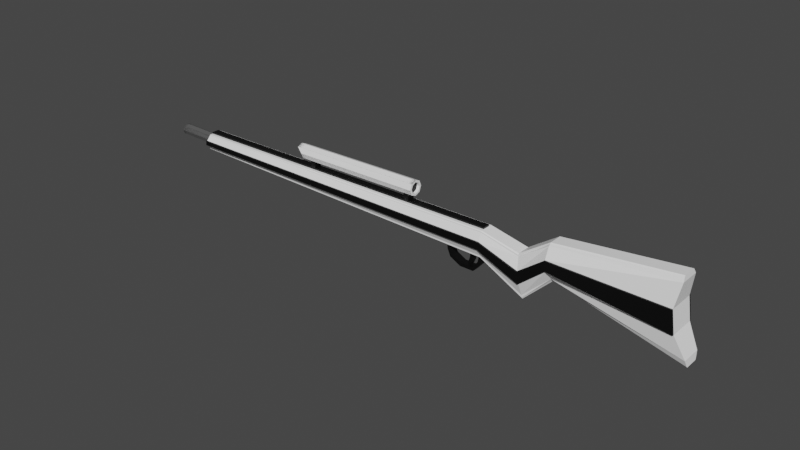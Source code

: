 # Source: sniperSciFi.blend  (saved by Blender 2.90.8; exported with 4.5.12 LTS)
import bpy
from mathutils import Matrix  # noqa: F401  (used for matrix-valued properties, if any)

bpy.ops.wm.read_factory_settings(use_empty=True)
scene = bpy.context.scene
scene.name = 'Scene'

# ---- collections
col_collection = bpy.data.collections.new('Collection'); scene.collection.children.link(col_collection)

# ---- materials (node trees are filled in below, after node groups)
mat_material = bpy.data.materials.new('Material')
mat_material.alpha_threshold = 0.0
mat_material.use_transparent_shadow = False
mat_material.line_color = (0.0, 0.0, 0.0, 1.0)
mat_material_001 = bpy.data.materials.new('Material.001')
mat_material_001.use_transparent_shadow = False
mat_material_002 = bpy.data.materials.new('Material.002')
mat_material_002.use_transparent_shadow = False

# ---- material node trees
mat_material.use_nodes = True; mat_material.node_tree.nodes.clear()
_N = mat_material.node_tree.nodes; _L = mat_material.node_tree.links
n0 = _N.new('ShaderNodeOutputMaterial'); n0.name = 'Material Output'; n0.location = (300, 300)
n1 = _N.new('ShaderNodeBsdfPrincipled'); n1.name = 'Principled BSDF'; n1.location = (10, 300)
n1.distribution = 'GGX'
n1.subsurface_method = 'BURLEY'
n1.inputs[0].default_value = (1.0, 1.0, 1.0, 1.0)
n1.inputs[2].default_value = 0.4
n1.inputs[3].default_value = 1.45
n1.inputs[27].default_value = (0.0, 0.0, 0.0, 1.0)
n1.inputs[28].default_value = 1.0
_L.new(n1.outputs[0], n0.inputs[0])
n0.is_active_output = True
mat_material_001.use_nodes = True; mat_material_001.node_tree.nodes.clear()
_N = mat_material_001.node_tree.nodes; _L = mat_material_001.node_tree.links
n0 = _N.new('ShaderNodeBsdfPrincipled'); n0.name = 'Principled BSDF'; n0.location = (10, 300)
n0.distribution = 'GGX'
n0.subsurface_method = 'BURLEY'
n0.inputs[0].default_value = (0.0, 0.0, 0.0, 1.0)
n0.inputs[3].default_value = 1.45
n0.inputs[27].default_value = (0.0, 0.0, 0.0, 1.0)
n0.inputs[28].default_value = 1.0
n1 = _N.new('ShaderNodeOutputMaterial'); n1.name = 'Material Output'; n1.location = (300, 300)
_L.new(n0.outputs[0], n1.inputs[0])
n1.is_active_output = True
mat_material_002.use_nodes = True; mat_material_002.node_tree.nodes.clear()
_N = mat_material_002.node_tree.nodes; _L = mat_material_002.node_tree.links
n0 = _N.new('ShaderNodeBsdfPrincipled'); n0.name = 'Principled BSDF'; n0.location = (10, 300)
n0.distribution = 'GGX'
n0.subsurface_method = 'BURLEY'
n0.inputs[0].default_value = (0.2266, 0.2266, 0.2266, 1.0)
n0.inputs[1].default_value = 0.605
n0.inputs[2].default_value = 0.2651
n0.inputs[3].default_value = 1.45
n0.inputs[27].default_value = (0.0, 0.0, 0.0, 1.0)
n0.inputs[28].default_value = 1.0
n1 = _N.new('ShaderNodeOutputMaterial'); n1.name = 'Material Output'; n1.location = (300, 300)
_L.new(n0.outputs[0], n1.inputs[0])
n1.is_active_output = True

# ---- world
world_world = bpy.data.worlds.new('World'); scene.world = world_world
world_world.use_nodes = True; world_world.node_tree.nodes.clear()
_N = world_world.node_tree.nodes; _L = world_world.node_tree.links
n0 = _N.new('ShaderNodeOutputWorld'); n0.name = 'World Output'; n0.location = (300, 300)
n1 = _N.new('ShaderNodeBackground'); n1.name = 'Background'; n1.location = (10, 300)
n1.inputs[0].default_value = (0.05088, 0.05088, 0.05088, 1.0)
_L.new(n1.outputs[0], n0.inputs[0])
n0.is_active_output = True
world_world.color = (0.05088, 0.05088, 0.05088)
world_world.use_sun_shadow = False
world_world.sun_shadow_jitter_overblur = 0.0

# ---- meshes
me_cube = bpy.data.meshes.new('Cube')
me_cube.from_pydata([(33.29, 0.4518, -2.889), (33.29, 0.4503, -7.329), (33.29, 0.3974, -2.828), (26.42, 0.3974, -4.558), (26.42, 0.4518, -2.618), (26.42, 0.4503, -4.497), (33.29, 0.3974, -7.389), (26.42, 0.3974, -2.558), (26.42, -1.552e-09, -4.558), (33.29, -1.552e-09, -2.828), (26.42, -1.552e-09, -2.558), (33.29, -1.552e-09, -7.389), (33.29, 0.5725, -3.111), (26.42, 0.5725, -2.682), (33.29, 0.3974, -3.111), (33.29, -1.552e-09, -3.111), (33.29, 0.5957, -6.973), (26.42, 0.5957, -4.375), (33.29, 0.3974, -6.973), (33.29, -1.552e-09, -6.973), (32.86, 0.7774, -4.399), (32.86, 0.7774, -5.686), (26.42, 0.9745, -3.246), (26.42, 0.9745, -3.811), (32.86, 0.3974, -4.399), (32.86, 0.3974, -5.686), (32.86, -1.552e-09, -4.399), (32.86, -1.552e-09, -5.686), (24.53, -1.552e-09, -3.479), (24.53, 0.3974, -3.479), (24.53, 0.4503, -5.852), (24.53, 0.3974, -5.926), (24.53, 0.4559, -5.703), (24.53, 0.4518, -3.553), (24.53, -1.552e-09, -5.926), (24.53, 0.4559, -3.631), (24.53, 0.653, -5.012), (24.53, 0.653, -4.322), (22.38, -1.552e-09, -2.669), (22.38, 0.3974, -2.669), (22.16, 0.4503, -4.138), (22.15, 0.3974, -4.184), (22.18, 0.4559, -4.045), (22.38, 0.4518, -2.714), (22.15, -1.552e-09, -4.184), (22.37, 0.4559, -2.763), (22.24, 0.653, -3.618), (22.3, 0.653, -3.19), (2.609, -1.552e-09, 0.02958), (2.609, 0.3975, 0.02958), (2.387, 0.4503, -0.8535), (2.38, 0.3975, -0.881), (2.401, 0.3975, -0.7979), (2.401, 0.4559, -0.7979), (2.602, 0.4518, 0.002095), (2.38, -1.552e-09, -0.881), (2.401, -1.552e-09, -0.7979), (2.595, 0.3975, -0.02693), (2.595, 0.4559, -0.02693), (2.595, -1.552e-09, -0.02693), (2.465, 0.3975, -0.5409), (2.465, 0.653, -0.5409), (2.465, -1.552e-09, -0.5409), (2.53, 0.3975, -0.2839), (2.53, 0.653, -0.2839), (2.53, -1.552e-09, -0.2839), (26.42, 0.224, -2.558), (26.42, 0.224, -4.558), (33.29, 0.224, -2.828), (33.29, 0.224, -7.389), (33.29, 0.224, -3.111), (33.29, 0.224, -6.973), (32.86, 0.224, -5.686), (32.86, 0.224, -4.399), (24.53, 0.224, -3.479), (24.53, 0.224, -5.926), (22.38, 0.224, -2.669), (22.15, 0.224, -4.184), (2.609, 0.224, 0.02958), (2.38, 0.224, -0.881), (2.595, 0.224, -0.02693), (2.401, 0.224, -0.7979), (2.465, 0.224, -0.5409), (2.53, 0.224, -0.2839), (20.44, 0.653, -3.338), (18.64, 0.653, -3.058), (16.85, 0.653, -2.779), (15.05, 0.653, -2.499), (13.25, 0.653, -2.219), (11.45, 0.653, -1.939), (9.656, 0.653, -1.66), (7.858, 0.653, -1.38), (6.061, 0.653, -1.1), (4.263, 0.653, -0.8206), (4.177, 0.3974, -1.181), (5.975, 0.3974, -1.481), (7.773, 0.3974, -1.782), (9.57, 0.3974, -2.082), (11.37, 0.3974, -2.382), (13.17, 0.3974, -2.682), (14.96, 0.3974, -2.983), (16.76, 0.3974, -3.283), (18.56, 0.3974, -3.583), (20.36, 0.3974, -3.883), (20.36, -1.552e-09, -3.883), (18.56, -1.552e-09, -3.583), (16.76, -1.552e-09, -3.283), (14.96, -1.552e-09, -2.983), (13.17, -1.552e-09, -2.682), (11.37, -1.552e-09, -2.382), (9.57, -1.552e-09, -2.082), (7.773, -1.552e-09, -1.782), (5.975, -1.552e-09, -1.481), (4.177, -1.552e-09, -1.181), (4.393, 0.4559, -0.2756), (6.19, 0.4559, -0.5243), (7.988, 0.4559, -0.773), (9.786, 0.4559, -1.022), (11.58, 0.4559, -1.27), (13.38, 0.4559, -1.519), (15.18, 0.4559, -1.768), (16.98, 0.4559, -2.016), (18.77, 0.4559, -2.265), (20.57, 0.4559, -2.514), (20.51, 0.653, -2.926), (18.71, 0.653, -2.662), (16.91, 0.653, -2.398), (15.11, 0.653, -2.133), (13.32, 0.653, -1.869), (11.52, 0.653, -1.605), (9.721, 0.653, -1.341), (7.923, 0.653, -1.077), (6.125, 0.653, -0.8123), (4.328, 0.653, -0.5481), (4.407, 0.3974, -0.2157), (6.204, 0.3974, -0.461), (8.002, 0.3974, -0.7063), (9.8, 0.3974, -0.9515), (11.6, 0.3974, -1.197), (13.4, 0.3974, -1.442), (15.19, 0.3974, -1.687), (16.99, 0.3974, -1.933), (18.79, 0.3974, -2.178), (20.59, 0.3974, -2.423), (20.58, 0.4518, -2.467), (18.78, 0.4518, -2.22), (16.98, 0.4518, -1.973), (15.19, 0.4518, -1.726), (13.39, 0.4518, -1.48), (11.59, 0.4518, -1.233), (9.793, 0.4518, -0.9857), (7.995, 0.4518, -0.7387), (6.198, 0.4518, -0.4918), (4.4, 0.4518, -0.2448), (4.198, 0.4559, -1.093), (5.996, 0.4559, -1.388), (7.794, 0.4559, -1.684), (9.591, 0.4559, -1.979), (11.39, 0.4559, -2.274), (13.19, 0.4559, -2.569), (14.98, 0.4559, -2.864), (16.78, 0.4559, -3.16), (18.58, 0.4559, -3.455), (20.38, 0.4559, -3.75), (20.36, 0.4503, -3.839), (18.57, 0.4503, -3.541), (16.77, 0.4503, -3.242), (14.97, 0.4503, -2.944), (13.17, 0.4503, -2.645), (11.38, 0.4503, -2.346), (9.577, 0.4503, -2.048), (7.78, 0.4503, -1.749), (5.982, 0.4503, -1.451), (4.184, 0.4503, -1.152), (20.36, 0.224, -3.883), (18.56, 0.224, -3.583), (16.76, 0.224, -3.283), (14.96, 0.224, -2.983), (13.17, 0.224, -2.682), (11.37, 0.224, -2.382), (9.57, 0.224, -2.082), (7.773, 0.224, -1.782), (5.975, 0.224, -1.481), (4.177, 0.224, -1.181), (20.59, 0.224, -2.423), (18.79, 0.224, -2.178), (16.99, 0.224, -1.933), (15.19, 0.224, -1.687), (13.4, 0.224, -1.442), (11.6, 0.224, -1.197), (9.8, 0.224, -0.9515), (8.002, 0.224, -0.7063), (6.204, 0.224, -0.461), (4.407, 0.224, -0.2157), (20.6, 0.3974, -3.924), (20.81, 0.4559, -2.547), (20.83, 0.3974, -2.456), (20.62, 0.4559, -3.79), (20.68, 0.653, -3.375), (20.6, -1.552e-09, -3.924), (20.75, 0.653, -2.961), (20.82, 0.4518, -2.5), (20.6, 0.4503, -3.879), (20.6, 0.224, -3.924), (20.83, 0.224, -2.456), (21.95, 0.3974, -4.149), (22.16, 0.4559, -2.734), (22.18, 0.3974, -2.64), (21.97, 0.4559, -4.011), (22.03, 0.653, -3.586), (21.95, -1.552e-09, -4.149), (22.1, 0.653, -3.16), (22.17, 0.4518, -2.686), (21.95, 0.4503, -4.104), (21.95, 0.224, -4.149), (22.18, 0.224, -2.64), (21.98, 0.224, -4.673), (21.98, -1.552e-09, -4.673), (21.8, -1.552e-09, -4.559), (21.8, 0.224, -4.559), (21.45, 0.224, -5.137), (21.45, -1.552e-09, -5.137), (21.43, -1.552e-09, -4.929), (21.43, 0.224, -4.929), (20.63, 0.224, -5.016), (20.63, -1.552e-09, -5.016), (20.7, -1.552e-09, -4.82), (20.7, 0.224, -4.82), (20.05, 0.224, -4.591), (20.05, -1.552e-09, -4.591), (20.22, -1.552e-09, -4.46), (20.22, 0.224, -4.46), (19.93, 0.224, -4.158), (19.93, -1.552e-09, -4.158), (20.14, -1.552e-09, -4.175), (20.14, 0.224, -4.175), (19.97, 0.224, -3.641), (19.97, -1.552e-09, -3.641), (20.18, -1.552e-09, -3.658), (20.18, 0.224, -3.658), (21.58, 0.653, -3.516), (21.13, 0.653, -3.446), (21.5, -1.552e-09, -4.074), (21.05, -1.552e-09, -3.999), (21.65, 0.653, -3.094), (21.2, 0.653, -3.027), (21.72, 0.4518, -2.624), (21.27, 0.4518, -2.562), (21.5, 0.4503, -4.029), (21.05, 0.4503, -3.954), (21.5, 0.224, -4.074), (21.05, 0.224, -3.999), (21.73, 0.224, -2.579), (21.28, 0.224, -2.518), (21.05, 0.3974, -3.999), (21.5, 0.3974, -4.074), (21.26, 0.4559, -2.609), (21.71, 0.4559, -2.672), (21.28, 0.3974, -2.518), (21.73, 0.3974, -2.579), (21.07, 0.4559, -3.864), (21.52, 0.4559, -3.937), (21.72, 0.3974, -4.112), (21.94, 0.4559, -2.703), (21.95, 0.3974, -2.61), (21.74, 0.4559, -3.974), (21.81, 0.653, -3.551), (21.72, -1.552e-09, -4.112), (21.87, 0.653, -3.127), (21.95, 0.4518, -2.655), (21.73, 0.4503, -4.066), (21.72, 0.224, -4.112), (21.95, 0.224, -2.61), (26.42, 0.1372, -4.558), (33.29, 0.1372, -2.828), (33.29, 0.1372, -3.111), (33.29, 0.1372, -6.973), (32.86, 0.1372, -5.686), (32.86, 0.1372, -4.399), (24.53, 0.1372, -5.926), (22.15, 0.1372, -4.184), (2.38, 0.1373, -0.881), (26.42, 0.1372, -2.558), (33.29, 0.1372, -7.389), (24.53, 0.1372, -3.479), (22.38, 0.1372, -2.669), (2.609, 0.1373, 0.02958), (2.595, 0.1373, -0.02693), (2.401, 0.1373, -0.7979), (2.465, 0.1373, -0.5409), (2.53, 0.1373, -0.2839), (20.36, 0.1373, -3.883), (18.56, 0.1373, -3.583), (16.76, 0.1373, -3.283), (14.96, 0.1373, -2.983), (13.17, 0.1373, -2.682), (11.37, 0.1373, -2.382), (9.57, 0.1373, -2.082), (7.773, 0.1373, -1.782), (5.975, 0.1373, -1.481), (4.177, 0.1373, -1.181), (20.6, 0.1372, -3.924), (21.95, 0.1372, -4.149), (21.98, 0.1372, -4.673), (21.8, 0.1372, -4.559), (21.45, 0.1372, -5.137), (21.43, 0.1372, -4.929), (20.63, 0.1372, -5.016), (20.7, 0.1372, -4.82), (20.05, 0.1372, -4.591), (20.22, 0.1372, -4.46), (19.93, 0.1372, -4.158), (20.14, 0.1372, -4.175), (19.97, 0.1372, -3.641), (20.18, 0.1372, -3.658), (21.5, 0.1372, -4.074), (21.05, 0.1372, -3.999), (21.72, 0.1372, -4.112), (21.36, 0.653, -3.481), (21.27, -1.552e-09, -4.036), (21.42, 0.653, -3.061), (21.5, 0.4518, -2.593), (21.28, 0.4503, -3.991), (21.27, 0.224, -4.036), (21.5, 0.224, -2.548), (21.27, 0.3974, -4.036), (21.49, 0.4559, -2.641), (21.5, 0.3974, -2.548), (21.29, 0.4559, -3.9), (21.27, 0.1372, -4.036), (21.52, -1.552e-09, -4.364), (21.52, 0.1372, -4.364), (21.3, -1.552e-09, -4.326), (21.3, 0.1372, -4.326), (21.44, -1.552e-09, -4.576), (21.44, 0.1372, -4.576), (21.22, -1.552e-09, -4.538), (21.22, 0.1372, -4.538), (21.31, -1.552e-09, -4.802), (21.31, 0.1372, -4.802), (21.08, -1.552e-09, -4.765), (21.08, 0.1372, -4.765), (32.86, 0.8629, -4.399), (32.86, 0.8629, -5.686), (26.42, 1.06, -3.246), (26.42, 1.06, -3.811), (24.53, 0.7386, -4.322), (24.53, 0.7386, -5.012), (22.24, 0.7386, -3.618), (22.3, 0.7386, -3.19), (4.263, 0.7386, -0.8206), (2.465, 0.7386, -0.5409), (4.328, 0.7386, -0.5481), (2.53, 0.7386, -0.2839), (20.68, 0.7386, -3.375), (20.44, 0.7386, -3.338), (18.64, 0.7386, -3.058), (16.85, 0.7386, -2.779), (15.05, 0.7386, -2.499), (13.25, 0.7386, -2.219), (11.45, 0.7386, -1.939), (9.656, 0.7386, -1.66), (7.858, 0.7386, -1.38), (6.061, 0.7386, -1.1), (20.75, 0.7386, -2.961), (20.51, 0.7386, -2.926), (18.71, 0.7386, -2.662), (16.91, 0.7386, -2.398), (15.11, 0.7386, -2.133), (13.32, 0.7386, -1.869), (11.52, 0.7386, -1.605), (9.721, 0.7386, -1.341), (7.923, 0.7386, -1.077), (6.125, 0.7386, -0.8123), (21.13, 0.7386, -3.446), (21.2, 0.7386, -3.027), (22.03, 0.7386, -3.586), (22.1, 0.7386, -3.16), (21.81, 0.7386, -3.551), (21.58, 0.7386, -3.516), (21.36, 0.7386, -3.481), (21.87, 0.7386, -3.127), (21.65, 0.7386, -3.094), (21.42, 0.7386, -3.061), (0.0, 0.2062, -2.384e-07), (6.214, 0.2062, -0.998), (-0.02313, 0.1458, -0.144), (6.191, 0.1458, -1.142), (-0.0327, -1.552e-09, -0.2036), (6.181, -1.552e-09, -1.202), (-0.02313, -0.1458, -0.144), (6.191, -0.1458, -1.142), (0.0, -0.2062, -2.384e-07), (6.214, -0.2062, -0.998), (0.02312, -0.1458, 0.144), (6.237, -0.1458, -0.854), (0.0327, -1.552e-09, 0.2036), (6.247, -1.552e-09, -0.7944), (0.02312, 0.1458, 0.144), (6.237, 0.1458, -0.854), (0.0, 0.3358, -2.384e-07), (-0.03766, 0.2375, -0.2345), (6.176, 0.2375, -1.232), (6.214, 0.3358, -0.998), (-0.05325, -1.552e-09, -0.3316), (6.161, -1.552e-09, -1.33), (-0.03766, -0.2375, -0.2345), (6.176, -0.2375, -1.232), (0.0, -0.3358, -2.384e-07), (6.214, -0.3358, -0.998), (0.03765, -0.2375, 0.2345), (6.252, -0.2375, -0.7636), (0.05325, -1.552e-09, 0.3316), (6.267, -1.552e-09, -0.6665), (0.03765, 0.2375, 0.2345), (6.252, 0.2375, -0.7636), (22.19, -1.552e-09, -2.541), (22.4, -1.552e-09, -2.569), (22.4, 0.1372, -2.569), (22.4, 0.224, -2.569), (2.623, 0.1373, 0.1287), (2.623, 0.224, 0.1287), (4.42, 0.224, -0.1166), (2.623, -1.552e-09, 0.1287), (4.42, -1.552e-09, -0.1166), (6.218, -1.552e-09, -0.3619), (8.016, -1.552e-09, -0.6072), (9.813, -1.552e-09, -0.8525), (11.61, -1.552e-09, -1.098), (13.41, -1.552e-09, -1.343), (15.21, -1.552e-09, -1.588), (17.0, -1.552e-09, -1.834), (18.8, -1.552e-09, -2.079), (20.6, -1.552e-09, -2.324), (20.84, 0.224, -2.357), (20.6, 0.224, -2.324), (18.8, 0.224, -2.079), (17.0, 0.224, -1.834), (15.21, 0.224, -1.588), (13.41, 0.224, -1.343), (11.61, 0.224, -1.098), (9.813, 0.224, -0.8525), (8.016, 0.224, -0.6072), (6.218, 0.224, -0.3619), (20.6, 0.1373, -2.324), (18.8, 0.1373, -2.079), (17.0, 0.1373, -1.834), (15.21, 0.1373, -1.588), (13.41, 0.1373, -1.343), (11.61, 0.1373, -1.098), (9.813, 0.1373, -0.8525), (8.016, 0.1373, -0.6072), (6.218, 0.1373, -0.3619), (4.42, 0.1373, -0.1166), (20.84, -1.552e-09, -2.357), (21.29, 0.224, -2.418), (20.84, 0.1372, -2.357), (21.97, -1.552e-09, -2.511), (22.19, 0.224, -2.541), (22.19, 0.1372, -2.541), (21.97, 0.224, -2.511), (21.74, 0.224, -2.48), (21.52, 0.224, -2.449), (21.29, -1.552e-09, -2.418), (21.52, -1.552e-09, -2.449), (21.74, -1.552e-09, -2.48), (21.74, 0.1372, -2.48), (21.29, 0.1372, -2.418), (21.97, 0.1372, -2.511), (21.52, 0.1372, -2.449), (12.95, 0.653, -2.173), (12.65, 0.653, -2.126), (12.35, 0.653, -2.079), (12.05, 0.653, -2.033), (11.75, 0.653, -1.986), (11.67, 0.3974, -2.432), (11.97, 0.3974, -2.482), (12.27, 0.3974, -2.532), (12.57, 0.3974, -2.582), (12.87, 0.3974, -2.632), (12.87, -1.552e-09, -2.632), (12.57, -1.552e-09, -2.582), (12.27, -1.552e-09, -2.532), (11.97, -1.552e-09, -2.482), (11.67, -1.552e-09, -2.432), (11.88, 0.4559, -1.312), (12.18, 0.4559, -1.353), (12.48, 0.4559, -1.395), (12.78, 0.4559, -1.436), (13.08, 0.4559, -1.478), (13.02, 0.653, -1.825), (12.72, 0.653, -1.781), (12.42, 0.653, -1.737), (12.12, 0.653, -1.693), (11.82, 0.653, -1.649), (11.9, 0.3974, -1.238), (12.2, 0.3974, -1.279), (12.5, 0.3974, -1.319), (12.8, 0.3974, -1.36), (13.1, 0.3974, -1.401), (13.09, 0.4518, -1.438), (12.79, 0.4518, -1.397), (12.49, 0.4518, -1.356), (12.19, 0.4518, -1.315), (11.89, 0.4518, -1.274), (11.69, 0.4559, -2.323), (11.99, 0.4559, -2.372), (12.29, 0.4559, -2.422), (12.59, 0.4559, -2.471), (12.89, 0.4559, -2.52), (12.87, 0.4503, -2.595), (12.57, 0.4503, -2.545), (12.27, 0.4503, -2.496), (11.97, 0.4503, -2.446), (11.67, 0.4503, -2.396), (12.87, 0.224, -2.632), (12.57, 0.224, -2.582), (12.27, 0.224, -2.532), (11.97, 0.224, -2.482), (11.67, 0.224, -2.432), (13.1, 0.224, -1.401), (12.8, 0.224, -1.36), (12.5, 0.224, -1.319), (12.2, 0.224, -1.279), (11.9, 0.224, -1.238), (12.87, 0.1373, -2.632), (12.57, 0.1373, -2.582), (12.27, 0.1373, -2.532), (11.97, 0.1373, -2.482), (11.67, 0.1373, -2.432), (12.95, 0.7386, -2.173), (12.65, 0.7386, -2.126), (12.35, 0.7386, -2.079), (12.05, 0.7386, -2.033), (11.75, 0.7386, -1.986), (13.02, 0.7386, -1.825), (12.72, 0.7386, -1.781), (12.42, 0.7386, -1.737), (12.12, 0.7386, -1.693), (11.82, 0.7386, -1.649), (11.91, -1.552e-09, -1.139), (12.21, -1.552e-09, -1.18), (12.51, -1.552e-09, -1.22), (12.81, -1.552e-09, -1.261), (13.11, -1.552e-09, -1.302), (13.11, 0.224, -1.302), (12.81, 0.224, -1.261), (12.51, 0.224, -1.22), (12.21, 0.224, -1.18), (11.91, 0.224, -1.139), (13.11, 0.1373, -1.302), (12.81, 0.1373, -1.261), (12.51, 0.1373, -1.22), (12.21, 0.1373, -1.18), (11.91, 0.1373, -1.139), (10.29, 0.319, -0.1696), (18.02, 0.319, -1.219), (10.26, 0.2255, -0.3931), (17.99, 0.2255, -1.442), (10.25, -3.541e-09, -0.4857), (17.98, 4.366e-10, -1.535), (10.26, -0.2255, -0.3931), (17.99, -0.2255, -1.442), (10.29, -0.319, -0.1696), (18.02, -0.319, -1.219), (9.964, -0.2255, 0.05385), (18.05, -0.2255, -0.9952), (9.977, -1.552e-09, 0.1464), (18.06, -5.53e-09, -0.9026), (9.964, 0.2255, 0.05385), (18.05, 0.2255, -0.9952), (11.15, 0.653, -1.893), (10.85, 0.653, -1.846), (10.55, 0.653, -1.8), (10.26, 0.653, -1.753), (9.956, 0.653, -1.706), (9.87, 0.3974, -2.132), (10.17, 0.3974, -2.182), (10.47, 0.3974, -2.232), (10.77, 0.3974, -2.282), (11.07, 0.3974, -2.332), (11.07, -1.552e-09, -2.332), (10.77, -1.552e-09, -2.282), (10.47, -1.552e-09, -2.232), (10.17, -1.552e-09, -2.182), (9.87, -1.552e-09, -2.132), (10.09, 0.4559, -1.063), (10.38, 0.4559, -1.105), (10.68, 0.4559, -1.146), (10.98, 0.4559, -1.187), (11.28, 0.4559, -1.229), (11.22, 0.653, -1.561), (10.92, 0.653, -1.517), (10.62, 0.653, -1.473), (10.32, 0.653, -1.429), (10.02, 0.653, -1.385), (10.1, 0.3974, -0.9924), (10.4, 0.3974, -1.033), (10.7, 0.3974, -1.074), (11.0, 0.3974, -1.115), (11.3, 0.3974, -1.156), (11.29, 0.4518, -1.191), (10.99, 0.4518, -1.15), (10.69, 0.4518, -1.109), (10.39, 0.4518, -1.068), (10.09, 0.4518, -1.027), (9.891, 0.4559, -2.028), (10.19, 0.4559, -2.077), (10.49, 0.4559, -2.126), (10.79, 0.4559, -2.176), (11.09, 0.4559, -2.225), (11.08, 0.4503, -2.297), (10.78, 0.4503, -2.247), (10.48, 0.4503, -2.197), (10.18, 0.4503, -2.147), (9.877, 0.4503, -2.098), (11.07, 0.224, -2.332), (10.77, 0.224, -2.282), (10.47, 0.224, -2.232), (10.17, 0.224, -2.182), (9.87, 0.224, -2.132), (11.3, 0.224, -1.156), (11.0, 0.224, -1.115), (10.7, 0.224, -1.074), (10.4, 0.224, -1.033), (10.1, 0.224, -0.9924), (11.07, 0.1373, -2.332), (10.77, 0.1373, -2.282), (10.47, 0.1373, -2.232), (10.17, 0.1373, -2.182), (9.87, 0.1373, -2.132), (11.15, 0.7386, -1.893), (10.85, 0.7386, -1.846), (10.55, 0.7386, -1.8), (10.26, 0.7386, -1.753), (9.956, 0.7386, -1.706), (11.22, 0.7386, -1.561), (10.92, 0.7386, -1.517), (10.62, 0.7386, -1.473), (10.32, 0.7386, -1.429), (10.02, 0.7386, -1.385), (10.11, -1.552e-09, -0.8933), (10.41, -1.552e-09, -0.9342), (10.71, -1.552e-09, -0.9751), (11.01, -1.552e-09, -1.016), (11.31, -1.552e-09, -1.057), (11.31, 0.224, -1.057), (11.01, 0.224, -1.016), (10.71, 0.224, -0.9751), (10.41, 0.224, -0.9342), (10.11, 0.224, -0.8933), (11.31, 0.1373, -1.057), (11.01, 0.1373, -1.016), (10.71, 0.1373, -0.9751), (10.41, 0.1373, -0.9342), (10.11, 0.1373, -0.8933), (18.34, 0.653, -3.012), (18.05, 0.653, -2.965), (17.75, 0.653, -2.918), (17.45, 0.653, -2.872), (17.15, 0.653, -2.825), (17.06, 0.3974, -3.333), (17.36, 0.3974, -3.383), (17.66, 0.3974, -3.433), (17.96, 0.3974, -3.483), (18.26, 0.3974, -3.533), (18.26, -1.552e-09, -3.533), (17.96, -1.552e-09, -3.483), (17.66, -1.552e-09, -3.433), (17.36, -1.552e-09, -3.383), (17.06, -1.552e-09, -3.333), (17.28, 0.4559, -2.058), (17.58, 0.4559, -2.099), (17.88, 0.4559, -2.141), (18.17, 0.4559, -2.182), (18.47, 0.4559, -2.224), (18.41, 0.653, -2.618), (18.11, 0.653, -2.574), (17.81, 0.653, -2.53), (17.51, 0.653, -2.486), (17.21, 0.653, -2.442), (17.29, 0.3974, -1.974), (17.59, 0.3974, -2.014), (17.89, 0.3974, -2.055), (18.19, 0.3974, -2.096), (18.49, 0.3974, -2.137), (18.48, 0.4518, -2.179), (18.18, 0.4518, -2.138), (17.88, 0.4518, -2.097), (17.58, 0.4518, -2.056), (17.28, 0.4518, -2.015), (17.08, 0.4559, -3.209), (17.38, 0.4559, -3.258), (17.68, 0.4559, -3.307), (17.98, 0.4559, -3.356), (18.28, 0.4559, -3.406), (18.27, 0.4503, -3.491), (17.97, 0.4503, -3.441), (17.67, 0.4503, -3.391), (17.37, 0.4503, -3.342), (17.07, 0.4503, -3.292), (18.26, 0.224, -3.533), (17.96, 0.224, -3.483), (17.66, 0.224, -3.433), (17.36, 0.224, -3.383), (17.06, 0.224, -3.333), (18.49, 0.224, -2.137), (18.19, 0.224, -2.096), (17.89, 0.224, -2.055), (17.59, 0.224, -2.014), (17.29, 0.224, -1.974), (18.26, 0.1373, -3.533), (17.96, 0.1373, -3.483), (17.66, 0.1373, -3.433), (17.36, 0.1373, -3.383), (17.06, 0.1373, -3.333), (18.34, 0.7386, -3.012), (18.05, 0.7386, -2.965), (17.75, 0.7386, -2.918), (17.45, 0.7386, -2.872), (17.15, 0.7386, -2.825), (18.41, 0.7386, -2.618), (18.11, 0.7386, -2.574), (17.81, 0.7386, -2.53), (17.51, 0.7386, -2.486), (17.21, 0.7386, -2.442), (17.3, -1.552e-09, -1.874), (17.6, -1.552e-09, -1.915), (17.9, -1.552e-09, -1.956), (18.2, -1.552e-09, -1.997), (18.5, -1.552e-09, -2.038), (18.5, 0.224, -2.038), (18.2, 0.224, -1.997), (17.9, 0.224, -1.956), (17.6, 0.224, -1.915), (17.3, 0.224, -1.874), (18.5, 0.1373, -2.038), (18.2, 0.1373, -1.997), (17.9, 0.1373, -1.956), (17.6, 0.1373, -1.915), (17.3, 0.1373, -1.874), (10.81, -1.552e-09, -0.2567), (11.11, -1.552e-09, -0.2975), (11.11, 0.224, -0.2975), (10.81, 0.224, -0.2567), (11.11, 0.1373, -0.2975), (10.81, 0.1373, -0.2567), (17.4, -1.552e-09, -1.156), (17.7, -1.552e-09, -1.197), (17.7, 0.224, -1.197), (17.4, 0.224, -1.156), (17.7, 0.1373, -1.197), (17.4, 0.1373, -1.156), (10.29, 0.4423, -0.1696), (10.25, 0.3127, -0.4795), (17.98, 0.3127, -1.529), (18.02, 0.4423, -1.219), (10.23, -1.552e-09, -0.6079), (17.96, -1.552e-09, -1.657), (10.25, -0.3127, -0.4795), (17.98, -0.3127, -1.529), (10.29, -0.4423, -0.1696), (18.02, -0.4423, -1.219), (9.976, -0.3127, 0.1403), (18.06, -0.3127, -0.9088), (9.994, -1.552e-09, 0.2686), (18.08, -1.552e-09, -0.7805), (9.976, 0.3127, 0.1403), (18.06, 0.3127, -0.9088), (10.44, 0.319, -0.1896), (10.41, 0.2255, -0.4131), (10.4, -1.552e-09, -0.5057), (10.41, -0.2255, -0.4131), (10.44, -0.319, -0.1896), (10.47, -0.2255, 0.03387), (10.48, -1.552e-09, 0.1264), (10.47, 0.2255, 0.03387), (17.82, 0.2255, -1.419), (17.85, 0.319, -1.195), (17.81, -1.552e-09, -1.511), (17.82, -0.2255, -1.419), (17.85, -0.319, -1.195), (17.88, -0.2255, -0.9718), (17.89, -1.552e-09, -0.8792), (17.88, 0.2255, -0.9718)], [], [(12, 0, 2, 14), (5, 3, 31, 30), (5, 1, 6, 3), (278, 275, 15, 26), (13, 4, 0, 12), (275, 274, 9, 15), (273, 283, 11, 8), (0, 4, 7, 2), (274, 282, 10, 9), (22, 13, 12, 20), (320, 244, 382, 383), (13, 22, 37, 35), (20, 12, 14, 24), (1, 16, 18, 6), (7, 4, 33, 29), (66, 7, 29, 74), (5, 17, 16, 1), (283, 276, 19, 11), (16, 21, 25, 18), (21, 20, 24, 25), (4, 13, 35, 33), (17, 5, 30, 32), (273, 8, 34, 279), (23, 17, 32, 36), (17, 23, 21, 16), (211, 47, 349, 377), (276, 277, 27, 19), (277, 278, 26, 27), (36, 32, 42, 46), (474, 89, 360, 534), (279, 34, 44, 280), (35, 37, 47, 45), (29, 33, 43, 39), (32, 30, 40, 42), (30, 31, 41, 40), (33, 35, 45, 43), (74, 29, 39, 76), (173, 94, 51, 50), (153, 114, 58, 54), (193, 134, 49, 78), (93, 154, 53, 61), (490, 128, 369, 535), (300, 113, 55, 281), (114, 133, 64, 58), (134, 153, 54, 49), (154, 173, 50, 53), (80, 78, 49, 57), (57, 49, 54, 58), (63, 57, 58, 64), (83, 80, 57, 63), (79, 81, 52, 51), (51, 52, 53, 50), (81, 82, 60, 52), (82, 83, 63, 60), (52, 60, 61, 53), (60, 63, 64, 61), (289, 290, 83, 82), (288, 289, 82, 81), (281, 288, 81, 79), (290, 287, 80, 83), (287, 286, 78, 80), (94, 183, 79, 51), (284, 74, 76, 285), (31, 75, 77, 41), (25, 24, 73, 72), (18, 25, 72, 71), (3, 67, 75, 31), (6, 18, 71, 69), (282, 66, 74, 284), (2, 7, 66, 68), (3, 6, 69, 67), (14, 2, 68, 70), (24, 14, 70, 73), (194, 203, 174, 103), (103, 174, 175, 102), (661, 705, 176, 101), (101, 176, 177, 100), (100, 177, 178, 99), (475, 519, 179, 98), (576, 620, 180, 97), (97, 180, 181, 96), (96, 181, 182, 95), (95, 182, 183, 94), (197, 202, 164, 163), (163, 164, 165, 162), (691, 700, 166, 161), (161, 166, 167, 160), (160, 167, 168, 159), (505, 514, 169, 158), (606, 615, 170, 157), (157, 170, 171, 156), (156, 171, 172, 155), (155, 172, 173, 154), (196, 201, 144, 143), (143, 144, 145, 142), (681, 690, 146, 141), (141, 146, 147, 140), (140, 147, 148, 139), (495, 504, 149, 138), (596, 605, 150, 137), (137, 150, 151, 136), (136, 151, 152, 135), (135, 152, 153, 134), (195, 200, 124, 123), (123, 124, 125, 122), (671, 680, 126, 121), (121, 126, 127, 120), (120, 127, 128, 119), (485, 494, 129, 118), (586, 595, 130, 117), (117, 130, 131, 116), (116, 131, 132, 115), (115, 132, 133, 114), (301, 199, 104, 291), (291, 104, 105, 292), (715, 670, 106, 293), (293, 106, 107, 294), (294, 107, 108, 295), (529, 484, 109, 296), (630, 585, 110, 297), (297, 110, 111, 298), (298, 111, 112, 299), (299, 112, 113, 300), (93, 61, 351, 350), (87, 88, 359, 358), (47, 37, 346, 349), (128, 127, 368, 369), (240, 318, 380, 379), (46, 209, 376, 348), (318, 241, 374, 380), (22, 20, 342, 344), (86, 87, 358, 357), (127, 126, 367, 368), (198, 197, 163, 84), (84, 163, 162, 85), (660, 691, 161, 86), (86, 161, 160, 87), (87, 160, 159, 88), (474, 505, 158, 89), (575, 606, 157, 90), (90, 157, 156, 91), (91, 156, 155, 92), (92, 155, 154, 93), (204, 196, 143, 184), (184, 143, 142, 185), (710, 681, 141, 186), (186, 141, 140, 187), (187, 140, 139, 188), (524, 495, 138, 189), (625, 596, 137, 190), (190, 137, 136, 191), (191, 136, 135, 192), (192, 135, 134, 193), (201, 195, 123, 144), (144, 123, 122, 145), (690, 671, 121, 146), (146, 121, 120, 147), (147, 120, 119, 148), (504, 485, 118, 149), (605, 586, 117, 150), (150, 117, 116, 151), (151, 116, 115, 152), (152, 115, 114, 153), (202, 194, 103, 164), (164, 103, 102, 165), (700, 661, 101, 166), (166, 101, 100, 167), (167, 100, 99, 168), (514, 475, 98, 169), (615, 576, 97, 170), (170, 97, 96, 171), (171, 96, 95, 172), (172, 95, 94, 173), (249, 254, 194, 202), (247, 256, 195, 201), (253, 258, 196, 204), (241, 260, 197, 198), (266, 240, 379, 378), (316, 243, 199, 301), (256, 245, 200, 195), (258, 247, 201, 196), (260, 249, 202, 197), (254, 251, 203, 194), (41, 77, 214, 205), (42, 40, 213, 208), (39, 43, 212, 207), (45, 47, 211, 206), (280, 44, 217, 303), (21, 23, 345, 343), (46, 42, 208, 209), (76, 39, 207, 215), (43, 45, 206, 212), (40, 41, 205, 213), (217, 218, 222, 221), (214, 77, 216, 219), (44, 210, 218, 217), (302, 214, 219, 304), (223, 220, 224, 227), (219, 216, 220, 223), (303, 217, 221, 305), (304, 219, 223, 306), (308, 227, 231, 310), (305, 221, 225, 307), (306, 223, 227, 308), (221, 222, 226, 225), (231, 228, 232, 235), (225, 226, 230, 229), (227, 224, 228, 231), (307, 225, 229, 309), (235, 232, 236, 239), (309, 229, 233, 311), (310, 231, 235, 312), (229, 230, 234, 233), (313, 237, 238, 314), (311, 233, 237, 313), (312, 235, 239, 314), (233, 234, 238, 237), (272, 252, 461, 460), (285, 76, 419, 418), (262, 271, 250, 255), (325, 323, 251, 254), (265, 270, 248, 261), (328, 322, 249, 260), (264, 269, 246, 259), (327, 321, 247, 258), (263, 268, 244, 257), (326, 320, 245, 256), (317, 267, 242, 315), (329, 319, 243, 316), (660, 86, 357, 720), (36, 46, 348, 347), (266, 265, 261, 240), (318, 328, 260, 241), (272, 264, 259, 252), (324, 327, 258, 253), (269, 263, 257, 246), (321, 326, 256, 247), (270, 262, 255, 248), (322, 325, 254, 249), (213, 205, 262, 270), (212, 206, 263, 269), (215, 207, 264, 272), (209, 208, 265, 266), (676, 125, 366, 721), (302, 210, 267, 317), (206, 211, 268, 263), (207, 212, 269, 264), (208, 213, 270, 265), (205, 214, 271, 262), (253, 204, 434, 455), (192, 193, 422, 443), (214, 302, 317, 271), (323, 329, 316, 251), (271, 317, 315, 250), (191, 192, 443, 442), (190, 191, 442, 441), (234, 312, 314, 238), (232, 311, 313, 236), (236, 313, 314, 239), (230, 310, 312, 234), (228, 309, 311, 232), (224, 307, 309, 228), (222, 306, 308, 226), (220, 305, 307, 224), (226, 308, 310, 230), (218, 304, 306, 222), (216, 303, 305, 220), (210, 302, 304, 218), (77, 280, 303, 216), (252, 324, 462, 461), (76, 215, 458, 419), (251, 316, 301, 203), (182, 299, 300, 183), (181, 298, 299, 182), (180, 297, 298, 181), (620, 630, 297, 180), (519, 529, 296, 179), (177, 294, 295, 178), (176, 293, 294, 177), (705, 715, 293, 176), (174, 291, 292, 175), (203, 301, 291, 174), (625, 190, 441, 650), (524, 189, 440, 549), (187, 188, 439, 438), (186, 187, 438, 437), (215, 272, 460, 458), (710, 186, 437, 735), (286, 48, 423, 420), (184, 185, 436, 435), (38, 285, 418, 417), (78, 286, 420, 421), (10, 282, 284, 28), (28, 284, 285, 38), (204, 184, 435, 434), (59, 48, 286, 287), (65, 59, 287, 290), (55, 56, 288, 281), (56, 62, 289, 288), (62, 65, 290, 289), (183, 300, 281, 79), (75, 279, 280, 77), (72, 73, 278, 277), (71, 72, 277, 276), (67, 273, 279, 75), (69, 71, 276, 283), (68, 66, 282, 274), (67, 69, 283, 273), (70, 68, 274, 275), (73, 70, 275, 278), (324, 253, 455, 462), (250, 315, 329, 323), (248, 255, 325, 322), (246, 257, 326, 321), (252, 259, 327, 324), (240, 261, 328, 318), (268, 211, 377, 381), (315, 242, 330, 331), (257, 244, 320, 326), (259, 246, 321, 327), (261, 248, 322, 328), (255, 250, 323, 325), (193, 78, 421, 422), (330, 332, 336, 334), (242, 319, 332, 330), (329, 315, 331, 333), (319, 329, 333, 332), (337, 335, 339, 341), (333, 331, 335, 337), (331, 330, 334, 335), (332, 333, 337, 336), (339, 338, 340, 341), (335, 334, 338, 339), (336, 337, 341, 340), (334, 336, 340, 338), (344, 345, 347, 346), (345, 344, 342, 343), (346, 347, 348, 349), (352, 350, 351, 353), (364, 354, 355, 365), (365, 355, 356, 366), (725, 720, 357, 367), (367, 357, 358, 368), (368, 358, 359, 369), (539, 534, 360, 370), (640, 635, 361, 371), (371, 361, 362, 372), (372, 362, 363, 373), (373, 363, 350, 352), (375, 374, 354, 364), (349, 348, 376, 377), (381, 378, 379, 382), (383, 380, 374, 375), (377, 376, 378, 381), (382, 379, 380, 383), (591, 129, 370, 636), (575, 90, 361, 635), (244, 268, 381, 382), (131, 130, 371, 372), (90, 91, 362, 361), (241, 198, 354, 374), (245, 320, 383, 375), (132, 131, 372, 373), (91, 92, 363, 362), (37, 22, 344, 346), (133, 132, 373, 352), (92, 93, 350, 363), (200, 245, 375, 364), (64, 133, 352, 353), (61, 64, 353, 351), (20, 21, 343, 342), (209, 266, 378, 376), (124, 200, 364, 365), (198, 84, 355, 354), (23, 36, 347, 345), (125, 124, 365, 366), (84, 85, 356, 355), (400, 403, 402, 401), (401, 402, 405, 404), (404, 405, 407, 406), (406, 407, 409, 408), (408, 409, 411, 410), (410, 411, 413, 412), (399, 397, 396, 398), (412, 413, 415, 414), (414, 415, 403, 400), (385, 399, 398, 384), (386, 384, 400, 401), (385, 387, 402, 403), (388, 386, 401, 404), (387, 389, 405, 402), (390, 388, 404, 406), (389, 391, 407, 405), (392, 390, 406, 408), (391, 393, 409, 407), (394, 392, 408, 410), (393, 395, 411, 409), (396, 394, 410, 412), (395, 397, 413, 411), (398, 396, 412, 414), (397, 399, 415, 413), (384, 398, 414, 400), (399, 385, 403, 415), (397, 395, 394, 396), (395, 393, 392, 394), (393, 391, 390, 392), (391, 389, 388, 390), (389, 387, 386, 388), (387, 385, 384, 386), (453, 422, 421, 420), (456, 434, 435, 444), (444, 435, 436, 445), (740, 735, 437, 446), (446, 437, 438, 447), (447, 438, 439, 448), (554, 549, 440, 449), (655, 650, 441, 450), (450, 441, 442, 451), (451, 442, 443, 452), (452, 443, 422, 453), (467, 455, 434, 456), (418, 419, 458, 459), (468, 460, 461, 466), (469, 462, 455, 467), (459, 458, 460, 468), (416, 459, 468, 457), (464, 469, 467, 463), (457, 468, 466, 465), (417, 418, 459, 416), (463, 467, 456, 454), (425, 452, 453, 424), (426, 451, 452, 425), (427, 450, 451, 426), (641, 655, 450, 427), (540, 554, 449, 428), (430, 447, 448, 429), (431, 446, 447, 430), (726, 740, 446, 431), (433, 444, 445, 432), (454, 456, 444, 433), (424, 453, 420, 423), (465, 466, 469, 464), (466, 461, 462, 469), (429, 448, 550, 544), (544, 550, 551, 543), (543, 551, 552, 542), (542, 552, 553, 541), (541, 553, 554, 540), (448, 439, 545, 550), (550, 545, 546, 551), (551, 546, 547, 552), (552, 547, 548, 553), (553, 548, 549, 554), (369, 359, 530, 535), (535, 530, 531, 536), (536, 531, 532, 537), (537, 532, 533, 538), (538, 533, 534, 539), (188, 520, 545, 439), (520, 521, 546, 545), (521, 522, 547, 546), (522, 523, 548, 547), (523, 524, 549, 548), (178, 295, 525, 515), (515, 525, 526, 516), (516, 526, 527, 517), (517, 527, 528, 518), (518, 528, 529, 519), (168, 99, 479, 510), (510, 479, 478, 511), (511, 478, 477, 512), (512, 477, 476, 513), (513, 476, 475, 514), (148, 119, 489, 500), (500, 489, 488, 501), (501, 488, 487, 502), (502, 487, 486, 503), (503, 486, 485, 504), (188, 139, 499, 520), (520, 499, 498, 521), (521, 498, 497, 522), (522, 497, 496, 523), (523, 496, 495, 524), (88, 159, 509, 470), (470, 509, 508, 471), (471, 508, 507, 472), (472, 507, 506, 473), (473, 506, 505, 474), (295, 108, 480, 525), (525, 480, 481, 526), (526, 481, 482, 527), (527, 482, 483, 528), (528, 483, 484, 529), (119, 128, 490, 489), (489, 490, 491, 488), (488, 491, 492, 487), (487, 492, 493, 486), (486, 493, 494, 485), (139, 148, 500, 499), (499, 500, 501, 498), (498, 501, 502, 497), (497, 502, 503, 496), (496, 503, 504, 495), (159, 168, 510, 509), (509, 510, 511, 508), (508, 511, 512, 507), (507, 512, 513, 506), (506, 513, 514, 505), (99, 178, 515, 479), (479, 515, 516, 478), (478, 516, 517, 477), (477, 517, 518, 476), (476, 518, 519, 475), (129, 494, 539, 370), (494, 493, 538, 539), (493, 492, 537, 538), (492, 491, 536, 537), (491, 490, 535, 536), (88, 470, 530, 359), (470, 471, 531, 530), (471, 472, 532, 531), (472, 473, 533, 532), (473, 474, 534, 533), (753, 756, 755, 754), (754, 755, 758, 757), (757, 758, 760, 759), (759, 760, 762, 761), (761, 762, 764, 763), (763, 764, 766, 765), (570, 568, 783, 784), (765, 766, 768, 767), (767, 768, 756, 753), (557, 559, 771, 770), (428, 449, 651, 645), (645, 651, 652, 644), (727, 739, 751, 748), (643, 653, 654, 642), (642, 654, 655, 641), (449, 440, 646, 651), (651, 646, 647, 652), (644, 652, 745, 742), (653, 648, 649, 654), (654, 649, 650, 655), (89, 571, 631, 360), (571, 572, 632, 631), (572, 573, 633, 632), (573, 574, 634, 633), (574, 575, 635, 634), (130, 595, 640, 371), (595, 594, 639, 640), (594, 593, 638, 639), (593, 592, 637, 638), (592, 591, 636, 637), (370, 360, 631, 636), (636, 631, 632, 637), (637, 632, 633, 638), (638, 633, 634, 639), (639, 634, 635, 640), (189, 621, 646, 440), (621, 622, 647, 646), (622, 623, 648, 647), (623, 624, 649, 648), (624, 625, 650, 649), (179, 296, 626, 616), (616, 626, 627, 617), (617, 627, 628, 618), (618, 628, 629, 619), (619, 629, 630, 620), (169, 98, 580, 611), (611, 580, 579, 612), (612, 579, 578, 613), (613, 578, 577, 614), (614, 577, 576, 615), (149, 118, 590, 601), (601, 590, 589, 602), (602, 589, 588, 603), (603, 588, 587, 604), (604, 587, 586, 605), (189, 138, 600, 621), (621, 600, 599, 622), (622, 599, 598, 623), (623, 598, 597, 624), (624, 597, 596, 625), (89, 158, 610, 571), (571, 610, 609, 572), (572, 609, 608, 573), (573, 608, 607, 574), (574, 607, 606, 575), (296, 109, 581, 626), (626, 581, 582, 627), (627, 582, 583, 628), (628, 583, 584, 629), (629, 584, 585, 630), (118, 129, 591, 590), (590, 591, 592, 589), (589, 592, 593, 588), (588, 593, 594, 587), (587, 594, 595, 586), (138, 149, 601, 600), (600, 601, 602, 599), (599, 602, 603, 598), (598, 603, 604, 597), (597, 604, 605, 596), (158, 169, 611, 610), (610, 611, 612, 609), (609, 612, 613, 608), (608, 613, 614, 607), (607, 614, 615, 606), (98, 179, 616, 580), (580, 616, 617, 579), (579, 617, 618, 578), (578, 618, 619, 577), (577, 619, 620, 576), (432, 445, 736, 730), (730, 736, 737, 729), (729, 737, 738, 728), (728, 738, 739, 727), (735, 740, 752, 750), (445, 436, 731, 736), (736, 731, 732, 737), (737, 732, 733, 738), (738, 733, 734, 739), (648, 653, 746, 744), (366, 356, 716, 721), (721, 716, 717, 722), (722, 717, 718, 723), (723, 718, 719, 724), (724, 719, 720, 725), (185, 706, 731, 436), (706, 707, 732, 731), (707, 708, 733, 732), (708, 709, 734, 733), (709, 710, 735, 734), (175, 292, 711, 701), (701, 711, 712, 702), (702, 712, 713, 703), (703, 713, 714, 704), (704, 714, 715, 705), (126, 680, 725, 367), (680, 679, 724, 725), (679, 678, 723, 724), (678, 677, 722, 723), (677, 676, 721, 722), (85, 656, 716, 356), (656, 657, 717, 716), (657, 658, 718, 717), (658, 659, 719, 718), (659, 660, 720, 719), (165, 102, 665, 696), (696, 665, 664, 697), (697, 664, 663, 698), (698, 663, 662, 699), (699, 662, 661, 700), (145, 122, 675, 686), (686, 675, 674, 687), (687, 674, 673, 688), (688, 673, 672, 689), (689, 672, 671, 690), (185, 142, 685, 706), (706, 685, 684, 707), (707, 684, 683, 708), (708, 683, 682, 709), (709, 682, 681, 710), (85, 162, 695, 656), (656, 695, 694, 657), (657, 694, 693, 658), (658, 693, 692, 659), (659, 692, 691, 660), (292, 105, 666, 711), (711, 666, 667, 712), (712, 667, 668, 713), (713, 668, 669, 714), (714, 669, 670, 715), (122, 125, 676, 675), (675, 676, 677, 674), (674, 677, 678, 673), (673, 678, 679, 672), (672, 679, 680, 671), (142, 145, 686, 685), (685, 686, 687, 684), (684, 687, 688, 683), (683, 688, 689, 682), (682, 689, 690, 681), (162, 165, 696, 695), (695, 696, 697, 694), (694, 697, 698, 693), (693, 698, 699, 692), (692, 699, 700, 691), (102, 175, 701, 665), (665, 701, 702, 664), (664, 702, 703, 663), (663, 703, 704, 662), (662, 704, 705, 661), (742, 745, 746, 741), (745, 743, 744, 746), (748, 751, 752, 747), (751, 749, 750, 752), (653, 643, 741, 746), (647, 648, 744, 743), (740, 726, 747, 752), (652, 647, 743, 745), (734, 735, 750, 749), (739, 734, 749, 751), (557, 555, 753, 754), (556, 558, 755, 756), (559, 557, 754, 757), (558, 560, 758, 755), (561, 559, 757, 759), (560, 562, 760, 758), (563, 561, 759, 761), (562, 564, 762, 760), (565, 563, 761, 763), (564, 566, 764, 762), (567, 565, 763, 765), (566, 568, 766, 764), (569, 567, 765, 767), (568, 570, 768, 766), (555, 569, 767, 753), (570, 556, 756, 768), (769, 770, 771, 772, 773, 774, 775, 776), (555, 557, 770, 769), (569, 555, 769, 776), (567, 569, 776, 775), (565, 567, 775, 774), (563, 565, 774, 773), (561, 563, 773, 772), (559, 561, 772, 771), (777, 778, 784, 783, 782, 781, 780, 779), (568, 566, 782, 783), (566, 564, 781, 782), (564, 562, 780, 781), (562, 560, 779, 780), (560, 558, 777, 779), (558, 556, 778, 777), (556, 570, 784, 778)])
me_cube.polygons.foreach_set('material_index', [0, 0, 0, 0, 0, 0, 0, 0, 0, 0, 1, 0, 0, 0, 0, 0, 0, 0, 0, 0, 0, 0, 0, 0, 0, 1, 0, 0, 0, 1, 0, 0, 0, 0, 0, 0, 0, 0, 0, 0, 0, 1, 0, 0, 0, 0, 0, 0, 0, 0, 0, 0, 0, 0, 0, 0, 0, 0, 0, 0, 0, 0, 0, 0, 0, 0, 0, 0, 0, 0, 0, 0, 0, 0, 0, 0, 0, 0, 0, 0, 0, 0, 0, 0, 0, 0, 0, 0, 0, 0, 0, 0, 0, 0, 0, 0, 0, 0, 0, 0, 0, 0, 0, 0, 0, 0, 0, 0, 0, 0, 0, 0, 0, 0, 0, 0, 0, 0, 0, 0, 0, 0, 0, 1, 1, 1, 1, 1, 1, 1, 1, 1, 1, 0, 0, 0, 0, 0, 0, 0, 0, 0, 0, 0, 0, 0, 0, 0, 0, 0, 0, 0, 0, 0, 0, 0, 0, 0, 0, 0, 0, 0, 0, 0, 0, 0, 0, 0, 0, 0, 0, 0, 0, 0, 0, 0, 0, 1, 0, 0, 0, 0, 0, 0, 0, 0, 0, 1, 1, 0, 0, 0, 0, 1, 1, 1, 1, 1, 1, 1, 0, 1, 1, 1, 1, 1, 1, 1, 1, 1, 0, 1, 1, 0, 1, 1, 1, 1, 1, 0, 0, 0, 0, 0, 0, 0, 0, 0, 0, 1, 1, 0, 0, 0, 0, 0, 0, 0, 0, 0, 0, 0, 0, 1, 0, 0, 0, 0, 0, 1, 1, 0, 0, 0, 1, 1, 1, 1, 0, 1, 0, 1, 1, 1, 1, 0, 1, 1, 1, 1, 1, 0, 0, 0, 0, 0, 0, 0, 0, 0, 0, 0, 1, 1, 1, 1, 1, 1, 1, 1, 1, 1, 0, 0, 1, 0, 0, 0, 0, 0, 0, 0, 0, 0, 0, 0, 0, 0, 0, 0, 1, 0, 0, 0, 0, 0, 1, 1, 0, 0, 0, 0, 1, 1, 1, 1, 0, 1, 1, 1, 1, 1, 1, 1, 1, 1, 1, 1, 1, 1, 1, 1, 1, 1, 1, 1, 1, 1, 1, 1, 1, 1, 1, 1, 1, 1, 1, 1, 1, 1, 1, 1, 1, 1, 1, 1, 1, 1, 1, 1, 1, 1, 1, 1, 1, 1, 1, 2, 2, 2, 2, 2, 2, 2, 2, 2, 2, 2, 2, 2, 2, 2, 2, 2, 2, 2, 2, 2, 2, 2, 2, 2, 2, 2, 2, 2, 2, 2, 2, 1, 1, 1, 1, 1, 1, 1, 1, 1, 1, 1, 1, 1, 1, 1, 1, 1, 1, 1, 1, 1, 1, 1, 1, 1, 1, 1, 1, 1, 1, 1, 1, 1, 1, 1, 1, 1, 1, 1, 1, 1, 1, 1, 1, 1, 1, 1, 1, 1, 1, 1, 1, 1, 1, 0, 0, 0, 0, 0, 0, 0, 0, 0, 0, 0, 0, 0, 0, 0, 0, 0, 0, 0, 0, 0, 0, 0, 0, 0, 0, 0, 0, 0, 0, 0, 0, 0, 0, 0, 0, 0, 0, 0, 0, 0, 0, 0, 0, 0, 0, 0, 0, 0, 0, 1, 1, 1, 1, 1, 1, 1, 1, 1, 1, 0, 0, 0, 0, 0, 0, 0, 0, 0, 0, 1, 1, 1, 1, 1, 1, 1, 1, 1, 1, 1, 1, 1, 1, 1, 1, 1, 1, 1, 1, 1, 1, 1, 1, 1, 1, 1, 1, 1, 1, 0, 0, 0, 0, 0, 0, 0, 0, 0, 0, 0, 0, 0, 0, 0, 0, 0, 0, 0, 0, 0, 0, 0, 0, 0, 0, 0, 0, 0, 0, 0, 0, 0, 0, 0, 0, 0, 0, 0, 0, 0, 0, 0, 0, 0, 0, 0, 0, 0, 0, 1, 1, 1, 1, 1, 1, 1, 1, 1, 1, 1, 1, 1, 1, 1, 1, 1, 1, 1, 1, 0, 0, 0, 0, 0, 1, 1, 1, 1, 1, 1, 1, 1, 1, 1, 0, 0, 0, 0, 0, 0, 0, 0, 0, 0, 0, 0, 0, 0, 0, 0, 0, 0, 0, 0, 0, 0, 0, 0, 0, 0, 0, 0, 0, 0, 0, 0, 0, 0, 0, 0, 0, 0, 0, 0, 0, 0, 0, 0, 0, 1, 1, 1, 1, 1, 1, 1, 1, 1, 1, 0, 0, 0, 0, 0, 0, 0, 0, 0, 0, 0, 0, 0, 0, 0, 0, 1, 0, 0, 0, 0, 0, 0, 0, 1, 0, 0, 0, 0, 0, 0, 0])
_uv = me_cube.uv_layers.new(name='UVMap')
_uv.uv.foreach_set('vector', [0.6095, 0.5, 0.625, 0.5, 0.625, 0.5344, 0.6095, 0.5344, 0.125, 0.5, 0.125, 0.5344, 0.125, 0.5344, 0.125, 0.5, 0.125, 0.5, 0.375, 0.5, 0.375, 0.5344, 0.125, 0.5344, 0.5389, 0.6024, 0.6095, 0.6024, 0.6095, 0.625, 0.5389, 0.625, 0.6095, 0.25, 0.625, 0.25, 0.625, 0.5, 0.6095, 0.5, 0.6095, 0.6024, 0.625, 0.6024, 0.625, 0.625, 0.6095, 0.625, 0.125, 0.6024, 0.375, 0.6024, 0.375, 0.625, 0.125, 0.625, 0.625, 0.5, 0.875, 0.5, 0.875, 0.5344, 0.625, 0.5344, 0.625, 0.6024, 0.875, 0.6024, 0.875, 0.625, 0.625, 0.625, 0.5389, 0.25, 0.6095, 0.25, 0.6095, 0.5, 0.5389, 0.5, 0.5389, 0.25, 0.5389, 0.25, 0.5389, 0.25, 0.5389, 0.25, 0.6095, 0.25, 0.5389, 0.25, 0.5389, 0.25, 0.6095, 0.25, 0.5389, 0.5, 0.6095, 0.5, 0.6095, 0.5344, 0.5389, 0.5344, 0.375, 0.5, 0.3978, 0.5, 0.3978, 0.5344, 0.375, 0.5344, 0.875, 0.5344, 0.875, 0.5, 0.875, 0.5, 0.875, 0.5344, 0.875, 0.5797, 0.875, 0.5344, 0.875, 0.5344, 0.875, 0.5797, 0.375, 0.25, 0.3978, 0.25, 0.3978, 0.5, 0.375, 0.5, 0.375, 0.6024, 0.3978, 0.6024, 0.3978, 0.625, 0.375, 0.625, 0.3978, 0.5, 0.4684, 0.5, 0.4684, 0.5344, 0.3978, 0.5344, 0.4684, 0.5, 0.5389, 0.5, 0.5389, 0.5344, 0.4684, 0.5344, 0.625, 0.25, 0.6095, 0.25, 0.6095, 0.25, 0.625, 0.25, 0.3978, 0.25, 0.375, 0.25, 0.375, 0.25, 0.3978, 0.25, 0.125, 0.6024, 0.125, 0.625, 0.125, 0.625, 0.125, 0.6024, 0.4684, 0.25, 0.3978, 0.25, 0.3978, 0.25, 0.4684, 0.25, 0.3978, 0.25, 0.4684, 0.25, 0.4684, 0.5, 0.3978, 0.5, 0.5389, 0.25, 0.5389, 0.25, 0.5389, 0.25, 0.5389, 0.25, 0.3978, 0.6024, 0.4684, 0.6024, 0.4684, 0.625, 0.3978, 0.625, 0.4684, 0.6024, 0.5389, 0.6024, 0.5389, 0.625, 0.4684, 0.625, 0.4684, 0.25, 0.3978, 0.25, 0.3978, 0.25, 0.4684, 0.25, 0.4684, 0.25, 0.4684, 0.25, 0.4684, 0.25, 0.4684, 0.25, 0.125, 0.6024, 0.125, 0.625, 0.125, 0.625, 0.125, 0.6024, 0.6095, 0.25, 0.5389, 0.25, 0.5389, 0.25, 0.6095, 0.25, 0.875, 0.5344, 0.875, 0.5, 0.875, 0.5, 0.875, 0.5344, 0.3978, 0.25, 0.375, 0.25, 0.375, 0.25, 0.3978, 0.25, 0.125, 0.5, 0.125, 0.5344, 0.125, 0.5344, 0.125, 0.5, 0.625, 0.25, 0.6095, 0.25, 0.6095, 0.25, 0.625, 0.25, 0.875, 0.5797, 0.875, 0.5344, 0.875, 0.5344, 0.875, 0.5797, 0.125, 0.5, 0.125, 0.5344, 0.125, 0.5344, 0.125, 0.5, 0.625, 0.25, 0.6095, 0.25, 0.6095, 0.25, 0.625, 0.25, 0.875, 0.5797, 0.875, 0.5344, 0.875, 0.5344, 0.875, 0.5797, 0.4684, 0.25, 0.3978, 0.25, 0.3978, 0.25, 0.4684, 0.25, 0.5389, 0.25, 0.5389, 0.25, 0.5389, 0.25, 0.5389, 0.25, 0.125, 0.6024, 0.125, 0.625, 0.125, 0.625, 0.125, 0.6024, 0.6095, 0.25, 0.5389, 0.25, 0.5389, 0.25, 0.6095, 0.25, 0.875, 0.5344, 0.875, 0.5, 0.875, 0.5, 0.875, 0.5344, 0.3978, 0.25, 0.375, 0.25, 0.375, 0.25, 0.3978, 0.25, 0.6095, 0.1703, 0.625, 0.1703, 0.625, 0.2156, 0.6095, 0.2156, 0.6095, 0.2156, 0.625, 0.2156, 0.625, 0.25, 0.6095, 0.25, 0.5389, 0.2156, 0.6095, 0.2156, 0.6095, 0.25, 0.5389, 0.25, 0.5389, 0.1703, 0.6095, 0.1703, 0.6095, 0.2156, 0.5389, 0.2156, 0.375, 0.1703, 0.3978, 0.1703, 0.3978, 0.2156, 0.375, 0.2156, 0.375, 0.2156, 0.3978, 0.2156, 0.3978, 0.25, 0.375, 0.25, 0.3978, 0.1703, 0.4684, 0.1703, 0.4684, 0.2156, 0.3978, 0.2156, 0.4684, 0.1703, 0.5389, 0.1703, 0.5389, 0.2156, 0.4684, 0.2156, 0.3978, 0.2156, 0.4684, 0.2156, 0.4684, 0.25, 0.3978, 0.25, 0.4684, 0.2156, 0.5389, 0.2156, 0.5389, 0.25, 0.4684, 0.25, 0.4684, 0.1476, 0.5389, 0.1476, 0.5389, 0.1703, 0.4684, 0.1703, 0.3978, 0.1476, 0.4684, 0.1476, 0.4684, 0.1703, 0.3978, 0.1703, 0.375, 0.1476, 0.3978, 0.1476, 0.3978, 0.1703, 0.375, 0.1703, 0.5389, 0.1476, 0.6095, 0.1476, 0.6095, 0.1703, 0.5389, 0.1703, 0.6095, 0.1476, 0.625, 0.1476, 0.625, 0.1703, 0.6095, 0.1703, 0.125, 0.5344, 0.125, 0.5797, 0.125, 0.5797, 0.125, 0.5344, 0.875, 0.6024, 0.875, 0.5797, 0.875, 0.5797, 0.875, 0.6024, 0.125, 0.5344, 0.125, 0.5797, 0.125, 0.5797, 0.125, 0.5344, 0.4684, 0.5344, 0.5389, 0.5344, 0.5389, 0.5797, 0.4684, 0.5797, 0.3978, 0.5344, 0.4684, 0.5344, 0.4684, 0.5797, 0.3978, 0.5797, 0.125, 0.5344, 0.125, 0.5797, 0.125, 0.5797, 0.125, 0.5344, 0.375, 0.5344, 0.3978, 0.5344, 0.3978, 0.5797, 0.375, 0.5797, 0.875, 0.6024, 0.875, 0.5797, 0.875, 0.5797, 0.875, 0.6024, 0.625, 0.5344, 0.875, 0.5344, 0.875, 0.5797, 0.625, 0.5797, 0.125, 0.5344, 0.375, 0.5344, 0.375, 0.5797, 0.125, 0.5797, 0.6095, 0.5344, 0.625, 0.5344, 0.625, 0.5797, 0.6095, 0.5797, 0.5389, 0.5344, 0.6095, 0.5344, 0.6095, 0.5797, 0.5389, 0.5797, 0.125, 0.5344, 0.125, 0.5797, 0.125, 0.5797, 0.125, 0.5344, 0.125, 0.5344, 0.125, 0.5797, 0.125, 0.5797, 0.125, 0.5344, 0.125, 0.5344, 0.125, 0.5797, 0.125, 0.5797, 0.125, 0.5344, 0.125, 0.5344, 0.125, 0.5797, 0.125, 0.5797, 0.125, 0.5344, 0.125, 0.5344, 0.125, 0.5797, 0.125, 0.5797, 0.125, 0.5344, 0.125, 0.5344, 0.125, 0.5797, 0.125, 0.5797, 0.125, 0.5344, 0.125, 0.5344, 0.125, 0.5797, 0.125, 0.5797, 0.125, 0.5344, 0.125, 0.5344, 0.125, 0.5797, 0.125, 0.5797, 0.125, 0.5344, 0.125, 0.5344, 0.125, 0.5797, 0.125, 0.5797, 0.125, 0.5344, 0.125, 0.5344, 0.125, 0.5797, 0.125, 0.5797, 0.125, 0.5344, 0.3978, 0.25, 0.375, 0.25, 0.375, 0.25, 0.3978, 0.25, 0.3978, 0.25, 0.375, 0.25, 0.375, 0.25, 0.3978, 0.25, 0.3978, 0.25, 0.375, 0.25, 0.375, 0.25, 0.3978, 0.25, 0.3978, 0.25, 0.375, 0.25, 0.375, 0.25, 0.3978, 0.25, 0.3978, 0.25, 0.375, 0.25, 0.375, 0.25, 0.3978, 0.25, 0.3978, 0.25, 0.375, 0.25, 0.375, 0.25, 0.3978, 0.25, 0.3978, 0.25, 0.375, 0.25, 0.375, 0.25, 0.3978, 0.25, 0.3978, 0.25, 0.375, 0.25, 0.375, 0.25, 0.3978, 0.25, 0.3978, 0.25, 0.375, 0.25, 0.375, 0.25, 0.3978, 0.25, 0.3978, 0.25, 0.375, 0.25, 0.375, 0.25, 0.3978, 0.25, 0.875, 0.5344, 0.875, 0.5, 0.875, 0.5, 0.875, 0.5344, 0.875, 0.5344, 0.875, 0.5, 0.875, 0.5, 0.875, 0.5344, 0.875, 0.5344, 0.875, 0.5, 0.875, 0.5, 0.875, 0.5344, 0.875, 0.5344, 0.875, 0.5, 0.875, 0.5, 0.875, 0.5344, 0.875, 0.5344, 0.875, 0.5, 0.875, 0.5, 0.875, 0.5344, 0.875, 0.5344, 0.875, 0.5, 0.875, 0.5, 0.875, 0.5344, 0.875, 0.5344, 0.875, 0.5, 0.875, 0.5, 0.875, 0.5344, 0.875, 0.5344, 0.875, 0.5, 0.875, 0.5, 0.875, 0.5344, 0.875, 0.5344, 0.875, 0.5, 0.875, 0.5, 0.875, 0.5344, 0.875, 0.5344, 0.875, 0.5, 0.875, 0.5, 0.875, 0.5344, 0.6095, 0.25, 0.5389, 0.25, 0.5389, 0.25, 0.6095, 0.25, 0.6095, 0.25, 0.5389, 0.25, 0.5389, 0.25, 0.6095, 0.25, 0.6095, 0.25, 0.5389, 0.25, 0.5389, 0.25, 0.6095, 0.25, 0.6095, 0.25, 0.5389, 0.25, 0.5389, 0.25, 0.6095, 0.25, 0.6095, 0.25, 0.5389, 0.25, 0.5389, 0.25, 0.6095, 0.25, 0.6095, 0.25, 0.5389, 0.25, 0.5389, 0.25, 0.6095, 0.25, 0.6095, 0.25, 0.5389, 0.25, 0.5389, 0.25, 0.6095, 0.25, 0.6095, 0.25, 0.5389, 0.25, 0.5389, 0.25, 0.6095, 0.25, 0.6095, 0.25, 0.5389, 0.25, 0.5389, 0.25, 0.6095, 0.25, 0.6095, 0.25, 0.5389, 0.25, 0.5389, 0.25, 0.6095, 0.25, 0.125, 0.6024, 0.125, 0.625, 0.125, 0.625, 0.125, 0.6024, 0.125, 0.6024, 0.125, 0.625, 0.125, 0.625, 0.125, 0.6024, 0.125, 0.6024, 0.125, 0.625, 0.125, 0.625, 0.125, 0.6024, 0.125, 0.6024, 0.125, 0.625, 0.125, 0.625, 0.125, 0.6024, 0.125, 0.6024, 0.125, 0.625, 0.125, 0.625, 0.125, 0.6024, 0.125, 0.6024, 0.125, 0.625, 0.125, 0.625, 0.125, 0.6024, 0.125, 0.6024, 0.125, 0.625, 0.125, 0.625, 0.125, 0.6024, 0.125, 0.6024, 0.125, 0.625, 0.125, 0.625, 0.125, 0.6024, 0.125, 0.6024, 0.125, 0.625, 0.125, 0.625, 0.125, 0.6024, 0.125, 0.6024, 0.125, 0.625, 0.125, 0.625, 0.125, 0.6024, 0.4684, 0.25, 0.4684, 0.25, 0.4684, 0.25, 0.4684, 0.25, 0.4684, 0.25, 0.4684, 0.25, 0.4684, 0.25, 0.4684, 0.25, 0.5389, 0.25, 0.5389, 0.25, 0.5389, 0.25, 0.5389, 0.25, 0.5389, 0.25, 0.5389, 0.25, 0.5389, 0.25, 0.5389, 0.25, 0.4684, 0.25, 0.4684, 0.25, 0.4684, 0.25, 0.4684, 0.25, 0.4684, 0.25, 0.4684, 0.25, 0.4684, 0.25, 0.4684, 0.25, 0.4684, 0.25, 0.4684, 0.25, 0.4684, 0.25, 0.4684, 0.25, 0.5389, 0.25, 0.5389, 0.5, 0.5389, 0.5, 0.5389, 0.25, 0.4684, 0.25, 0.4684, 0.25, 0.4684, 0.25, 0.4684, 0.25, 0.5389, 0.25, 0.5389, 0.25, 0.5389, 0.25, 0.5389, 0.25, 0.4684, 0.25, 0.3978, 0.25, 0.3978, 0.25, 0.4684, 0.25, 0.4684, 0.25, 0.3978, 0.25, 0.3978, 0.25, 0.4684, 0.25, 0.4684, 0.25, 0.3978, 0.25, 0.3978, 0.25, 0.4684, 0.25, 0.4684, 0.25, 0.3978, 0.25, 0.3978, 0.25, 0.4684, 0.25, 0.4684, 0.25, 0.3978, 0.25, 0.3978, 0.25, 0.4684, 0.25, 0.4684, 0.25, 0.3978, 0.25, 0.3978, 0.25, 0.4684, 0.25, 0.4684, 0.25, 0.3978, 0.25, 0.3978, 0.25, 0.4684, 0.25, 0.4684, 0.25, 0.3978, 0.25, 0.3978, 0.25, 0.4684, 0.25, 0.4684, 0.25, 0.3978, 0.25, 0.3978, 0.25, 0.4684, 0.25, 0.4684, 0.25, 0.3978, 0.25, 0.3978, 0.25, 0.4684, 0.25, 0.875, 0.5797, 0.875, 0.5344, 0.875, 0.5344, 0.875, 0.5797, 0.875, 0.5797, 0.875, 0.5344, 0.875, 0.5344, 0.875, 0.5797, 0.875, 0.5797, 0.875, 0.5344, 0.875, 0.5344, 0.875, 0.5797, 0.875, 0.5797, 0.875, 0.5344, 0.875, 0.5344, 0.875, 0.5797, 0.875, 0.5797, 0.875, 0.5344, 0.875, 0.5344, 0.875, 0.5797, 0.875, 0.5797, 0.875, 0.5344, 0.875, 0.5344, 0.875, 0.5797, 0.875, 0.5797, 0.875, 0.5344, 0.875, 0.5344, 0.875, 0.5797, 0.875, 0.5797, 0.875, 0.5344, 0.875, 0.5344, 0.875, 0.5797, 0.875, 0.5797, 0.875, 0.5344, 0.875, 0.5344, 0.875, 0.5797, 0.875, 0.5797, 0.875, 0.5344, 0.875, 0.5344, 0.875, 0.5797, 0.625, 0.25, 0.6095, 0.25, 0.6095, 0.25, 0.625, 0.25, 0.625, 0.25, 0.6095, 0.25, 0.6095, 0.25, 0.625, 0.25, 0.625, 0.25, 0.6095, 0.25, 0.6095, 0.25, 0.625, 0.25, 0.625, 0.25, 0.6095, 0.25, 0.6095, 0.25, 0.625, 0.25, 0.625, 0.25, 0.6095, 0.25, 0.6095, 0.25, 0.625, 0.25, 0.625, 0.25, 0.6095, 0.25, 0.6095, 0.25, 0.625, 0.25, 0.625, 0.25, 0.6095, 0.25, 0.6095, 0.25, 0.625, 0.25, 0.625, 0.25, 0.6095, 0.25, 0.6095, 0.25, 0.625, 0.25, 0.625, 0.25, 0.6095, 0.25, 0.6095, 0.25, 0.625, 0.25, 0.625, 0.25, 0.6095, 0.25, 0.6095, 0.25, 0.625, 0.25, 0.125, 0.5, 0.125, 0.5344, 0.125, 0.5344, 0.125, 0.5, 0.125, 0.5, 0.125, 0.5344, 0.125, 0.5344, 0.125, 0.5, 0.125, 0.5, 0.125, 0.5344, 0.125, 0.5344, 0.125, 0.5, 0.125, 0.5, 0.125, 0.5344, 0.125, 0.5344, 0.125, 0.5, 0.125, 0.5, 0.125, 0.5344, 0.125, 0.5344, 0.125, 0.5, 0.125, 0.5, 0.125, 0.5344, 0.125, 0.5344, 0.125, 0.5, 0.125, 0.5, 0.125, 0.5344, 0.125, 0.5344, 0.125, 0.5, 0.125, 0.5, 0.125, 0.5344, 0.125, 0.5344, 0.125, 0.5, 0.125, 0.5, 0.125, 0.5344, 0.125, 0.5344, 0.125, 0.5, 0.125, 0.5, 0.125, 0.5344, 0.125, 0.5344, 0.125, 0.5, 0.125, 0.5, 0.125, 0.5344, 0.125, 0.5344, 0.125, 0.5, 0.625, 0.25, 0.6095, 0.25, 0.6095, 0.25, 0.625, 0.25, 0.875, 0.5797, 0.875, 0.5344, 0.875, 0.5344, 0.875, 0.5797, 0.4684, 0.25, 0.3978, 0.25, 0.3978, 0.25, 0.4684, 0.25, 0.4684, 0.25, 0.4684, 0.25, 0.4684, 0.25, 0.4684, 0.25, 0.125, 0.6024, 0.125, 0.625, 0.125, 0.625, 0.125, 0.6024, 0.6095, 0.25, 0.5389, 0.25, 0.5389, 0.25, 0.6095, 0.25, 0.875, 0.5344, 0.875, 0.5, 0.875, 0.5, 0.875, 0.5344, 0.3978, 0.25, 0.375, 0.25, 0.375, 0.25, 0.3978, 0.25, 0.125, 0.5344, 0.125, 0.5797, 0.125, 0.5797, 0.125, 0.5344, 0.125, 0.5344, 0.125, 0.5797, 0.125, 0.5797, 0.125, 0.5344, 0.3978, 0.25, 0.375, 0.25, 0.375, 0.25, 0.3978, 0.25, 0.875, 0.5344, 0.875, 0.5, 0.875, 0.5, 0.875, 0.5344, 0.6095, 0.25, 0.5389, 0.25, 0.5389, 0.25, 0.6095, 0.25, 0.125, 0.6024, 0.125, 0.625, 0.125, 0.625, 0.125, 0.6024, 0.4684, 0.5, 0.4684, 0.25, 0.4684, 0.25, 0.4684, 0.5, 0.4684, 0.25, 0.3978, 0.25, 0.3978, 0.25, 0.4684, 0.25, 0.875, 0.5797, 0.875, 0.5344, 0.875, 0.5344, 0.875, 0.5797, 0.625, 0.25, 0.6095, 0.25, 0.6095, 0.25, 0.625, 0.25, 0.125, 0.5, 0.125, 0.5344, 0.125, 0.5344, 0.125, 0.5, 0.0, 0.0, 0.0, 0.0, 0.0, 0.0, 0.0, 0.0, 0.125, 0.5797, 0.125, 0.5797, 0.125, 0.5797, 0.125, 0.5797, 0.0, 0.0, 0.0, 0.0, 0.0, 0.0, 0.0, 0.0, 0.125, 0.6024, 0.125, 0.5797, 0.125, 0.5797, 0.125, 0.6024, 0.125, 0.5797, 0.125, 0.5797, 0.125, 0.5797, 0.125, 0.5797, 0.125, 0.5797, 0.125, 0.5797, 0.125, 0.5797, 0.125, 0.5797, 0.125, 0.6024, 0.125, 0.625, 0.125, 0.625, 0.125, 0.6024, 0.125, 0.6024, 0.125, 0.5797, 0.125, 0.5797, 0.125, 0.6024, 0.125, 0.6024, 0.125, 0.5797, 0.125, 0.5797, 0.125, 0.6024, 0.125, 0.6024, 0.125, 0.625, 0.125, 0.625, 0.125, 0.6024, 0.125, 0.6024, 0.125, 0.5797, 0.125, 0.5797, 0.125, 0.6024, 0.0, 0.0, 0.0, 0.0, 0.0, 0.0, 0.0, 0.0, 0.125, 0.5797, 0.125, 0.5797, 0.125, 0.5797, 0.125, 0.5797, 0.0, 0.0, 0.0, 0.0, 0.0, 0.0, 0.0, 0.0, 0.125, 0.5797, 0.125, 0.5797, 0.125, 0.5797, 0.125, 0.5797, 0.125, 0.6024, 0.125, 0.625, 0.125, 0.625, 0.125, 0.6024, 0.125, 0.5797, 0.125, 0.5797, 0.125, 0.5797, 0.125, 0.5797, 0.125, 0.6024, 0.125, 0.625, 0.125, 0.625, 0.125, 0.6024, 0.125, 0.6024, 0.125, 0.5797, 0.125, 0.5797, 0.125, 0.6024, 0.0, 0.0, 0.0, 0.0, 0.0, 0.0, 0.0, 0.0, 0.125, 0.6024, 0.125, 0.625, 0.125, 0.625, 0.125, 0.6024, 0.125, 0.6024, 0.125, 0.625, 0.125, 0.625, 0.125, 0.6024, 0.125, 0.6024, 0.125, 0.5797, 0.125, 0.5797, 0.125, 0.6024, 0.0, 0.0, 0.0, 0.0, 0.0, 0.0, 0.0, 0.0, 0.875, 0.5797, 0.875, 0.5797, 0.875, 0.5797, 0.875, 0.5797, 0.875, 0.6024, 0.875, 0.5797, 0.875, 0.5797, 0.875, 0.6024, 0.125, 0.5344, 0.125, 0.5797, 0.125, 0.5797, 0.125, 0.5344, 0.125, 0.5344, 0.125, 0.5797, 0.125, 0.5797, 0.125, 0.5344, 0.3978, 0.25, 0.375, 0.25, 0.375, 0.25, 0.3978, 0.25, 0.3978, 0.25, 0.375, 0.25, 0.375, 0.25, 0.3978, 0.25, 0.875, 0.5344, 0.875, 0.5, 0.875, 0.5, 0.875, 0.5344, 0.875, 0.5344, 0.875, 0.5, 0.875, 0.5, 0.875, 0.5344, 0.6095, 0.25, 0.5389, 0.25, 0.5389, 0.25, 0.6095, 0.25, 0.6095, 0.25, 0.5389, 0.25, 0.5389, 0.25, 0.6095, 0.25, 0.125, 0.6024, 0.125, 0.625, 0.125, 0.625, 0.125, 0.6024, 0.125, 0.6024, 0.125, 0.625, 0.125, 0.625, 0.125, 0.6024, 0.4684, 0.25, 0.4684, 0.25, 0.4684, 0.25, 0.4684, 0.25, 0.4684, 0.25, 0.4684, 0.25, 0.4684, 0.25, 0.4684, 0.25, 0.4684, 0.25, 0.3978, 0.25, 0.3978, 0.25, 0.4684, 0.25, 0.4684, 0.25, 0.3978, 0.25, 0.3978, 0.25, 0.4684, 0.25, 0.875, 0.5797, 0.875, 0.5344, 0.875, 0.5344, 0.875, 0.5797, 0.875, 0.5797, 0.875, 0.5344, 0.875, 0.5344, 0.875, 0.5797, 0.625, 0.25, 0.6095, 0.25, 0.6095, 0.25, 0.625, 0.25, 0.625, 0.25, 0.6095, 0.25, 0.6095, 0.25, 0.625, 0.25, 0.125, 0.5, 0.125, 0.5344, 0.125, 0.5344, 0.125, 0.5, 0.125, 0.5, 0.125, 0.5344, 0.125, 0.5344, 0.125, 0.5, 0.125, 0.5, 0.125, 0.5344, 0.125, 0.5344, 0.125, 0.5, 0.625, 0.25, 0.6095, 0.25, 0.6095, 0.25, 0.625, 0.25, 0.875, 0.5797, 0.875, 0.5344, 0.875, 0.5344, 0.875, 0.5797, 0.4684, 0.25, 0.3978, 0.25, 0.3978, 0.25, 0.4684, 0.25, 0.5389, 0.25, 0.5389, 0.25, 0.5389, 0.25, 0.5389, 0.25, 0.125, 0.6024, 0.125, 0.625, 0.125, 0.625, 0.125, 0.6024, 0.6095, 0.25, 0.5389, 0.25, 0.5389, 0.25, 0.6095, 0.25, 0.875, 0.5344, 0.875, 0.5, 0.875, 0.5, 0.875, 0.5344, 0.3978, 0.25, 0.375, 0.25, 0.375, 0.25, 0.3978, 0.25, 0.125, 0.5344, 0.125, 0.5797, 0.125, 0.5797, 0.125, 0.5344, 0.875, 0.5797, 0.875, 0.5797, 0.875, 0.5797, 0.875, 0.5797, 0.875, 0.5797, 0.875, 0.5797, 0.875, 0.5797, 0.875, 0.5797, 0.125, 0.5797, 0.125, 0.6024, 0.125, 0.6024, 0.125, 0.5797, 0.125, 0.5797, 0.125, 0.6024, 0.125, 0.6024, 0.125, 0.5797, 0.125, 0.5797, 0.125, 0.6024, 0.125, 0.6024, 0.125, 0.5797, 0.875, 0.5797, 0.875, 0.5797, 0.875, 0.5797, 0.875, 0.5797, 0.875, 0.5797, 0.875, 0.5797, 0.875, 0.5797, 0.875, 0.5797, 0.125, 0.625, 0.125, 0.6024, 0.125, 0.6024, 0.125, 0.625, 0.125, 0.5797, 0.125, 0.6024, 0.125, 0.6024, 0.125, 0.5797, 0.125, 0.5797, 0.125, 0.6024, 0.125, 0.6024, 0.125, 0.5797, 0.125, 0.625, 0.125, 0.6024, 0.125, 0.6024, 0.125, 0.625, 0.125, 0.5797, 0.125, 0.6024, 0.125, 0.6024, 0.125, 0.5797, 0.125, 0.5797, 0.125, 0.6024, 0.125, 0.6024, 0.125, 0.5797, 0.125, 0.625, 0.125, 0.6024, 0.125, 0.6024, 0.125, 0.625, 0.125, 0.5797, 0.125, 0.6024, 0.125, 0.6024, 0.125, 0.5797, 0.125, 0.625, 0.125, 0.6024, 0.125, 0.6024, 0.125, 0.625, 0.125, 0.625, 0.125, 0.6024, 0.125, 0.6024, 0.125, 0.625, 0.125, 0.5797, 0.125, 0.6024, 0.125, 0.6024, 0.125, 0.5797, 0.125, 0.625, 0.125, 0.6024, 0.125, 0.6024, 0.125, 0.625, 0.125, 0.5797, 0.125, 0.6024, 0.125, 0.6024, 0.125, 0.5797, 0.875, 0.5797, 0.875, 0.5797, 0.875, 0.5797, 0.875, 0.5797, 0.875, 0.5797, 0.875, 0.5797, 0.875, 0.5797, 0.875, 0.5797, 0.125, 0.5797, 0.125, 0.6024, 0.125, 0.6024, 0.125, 0.5797, 0.125, 0.5797, 0.125, 0.6024, 0.125, 0.6024, 0.125, 0.5797, 0.125, 0.5797, 0.125, 0.6024, 0.125, 0.6024, 0.125, 0.5797, 0.125, 0.5797, 0.125, 0.6024, 0.125, 0.6024, 0.125, 0.5797, 0.125, 0.5797, 0.125, 0.6024, 0.125, 0.6024, 0.125, 0.5797, 0.125, 0.5797, 0.125, 0.6024, 0.125, 0.6024, 0.125, 0.5797, 0.125, 0.5797, 0.125, 0.6024, 0.125, 0.6024, 0.125, 0.5797, 0.125, 0.5797, 0.125, 0.6024, 0.125, 0.6024, 0.125, 0.5797, 0.125, 0.5797, 0.125, 0.6024, 0.125, 0.6024, 0.125, 0.5797, 0.125, 0.5797, 0.125, 0.6024, 0.125, 0.6024, 0.125, 0.5797, 0.125, 0.5797, 0.125, 0.6024, 0.125, 0.6024, 0.125, 0.5797, 0.875, 0.5797, 0.875, 0.5797, 0.875, 0.5797, 0.875, 0.5797, 0.875, 0.5797, 0.875, 0.5797, 0.875, 0.5797, 0.875, 0.5797, 0.875, 0.5797, 0.875, 0.5797, 0.875, 0.5797, 0.875, 0.5797, 0.875, 0.5797, 0.875, 0.5797, 0.875, 0.5797, 0.875, 0.5797, 0.875, 0.5797, 0.875, 0.5797, 0.875, 0.5797, 0.875, 0.5797, 0.875, 0.5797, 0.875, 0.5797, 0.875, 0.5797, 0.875, 0.5797, 0.625, 0.1476, 0.625, 0.125, 0.625, 0.125, 0.625, 0.1476, 0.875, 0.5797, 0.875, 0.5797, 0.875, 0.5797, 0.875, 0.5797, 0.875, 0.625, 0.875, 0.6024, 0.875, 0.6024, 0.875, 0.625, 0.625, 0.1703, 0.625, 0.1476, 0.625, 0.1476, 0.625, 0.1703, 0.875, 0.625, 0.875, 0.6024, 0.875, 0.6024, 0.875, 0.625, 0.875, 0.625, 0.875, 0.6024, 0.875, 0.6024, 0.875, 0.625, 0.875, 0.5797, 0.875, 0.5797, 0.875, 0.5797, 0.875, 0.5797, 0.6095, 0.125, 0.625, 0.125, 0.625, 0.1476, 0.6095, 0.1476, 0.5389, 0.125, 0.6095, 0.125, 0.6095, 0.1476, 0.5389, 0.1476, 0.375, 0.125, 0.3978, 0.125, 0.3978, 0.1476, 0.375, 0.1476, 0.3978, 0.125, 0.4684, 0.125, 0.4684, 0.1476, 0.3978, 0.1476, 0.4684, 0.125, 0.5389, 0.125, 0.5389, 0.1476, 0.4684, 0.1476, 0.125, 0.5797, 0.125, 0.6024, 0.125, 0.6024, 0.125, 0.5797, 0.125, 0.5797, 0.125, 0.6024, 0.125, 0.6024, 0.125, 0.5797, 0.4684, 0.5797, 0.5389, 0.5797, 0.5389, 0.6024, 0.4684, 0.6024, 0.3978, 0.5797, 0.4684, 0.5797, 0.4684, 0.6024, 0.3978, 0.6024, 0.125, 0.5797, 0.125, 0.6024, 0.125, 0.6024, 0.125, 0.5797, 0.375, 0.5797, 0.3978, 0.5797, 0.3978, 0.6024, 0.375, 0.6024, 0.625, 0.5797, 0.875, 0.5797, 0.875, 0.6024, 0.625, 0.6024, 0.125, 0.5797, 0.375, 0.5797, 0.375, 0.6024, 0.125, 0.6024, 0.6095, 0.5797, 0.625, 0.5797, 0.625, 0.6024, 0.6095, 0.6024, 0.5389, 0.5797, 0.6095, 0.5797, 0.6095, 0.6024, 0.5389, 0.6024, 0.875, 0.5797, 0.875, 0.5797, 0.875, 0.5797, 0.875, 0.5797, 0.125, 0.5797, 0.125, 0.6024, 0.125, 0.6024, 0.125, 0.5797, 0.125, 0.5, 0.125, 0.5344, 0.125, 0.5344, 0.125, 0.5, 0.625, 0.25, 0.6095, 0.25, 0.6095, 0.25, 0.625, 0.25, 0.875, 0.5797, 0.875, 0.5344, 0.875, 0.5344, 0.875, 0.5797, 0.4684, 0.25, 0.3978, 0.25, 0.3978, 0.25, 0.4684, 0.25, 0.5389, 0.25, 0.5389, 0.25, 0.5389, 0.25, 0.5389, 0.25, 0.125, 0.6024, 0.125, 0.625, 0.125, 0.625, 0.125, 0.6024, 0.6095, 0.25, 0.5389, 0.25, 0.5389, 0.25, 0.6095, 0.25, 0.875, 0.5344, 0.875, 0.5, 0.875, 0.5, 0.875, 0.5344, 0.3978, 0.25, 0.375, 0.25, 0.375, 0.25, 0.3978, 0.25, 0.125, 0.5344, 0.125, 0.5797, 0.125, 0.5797, 0.125, 0.5344, 0.875, 0.5797, 0.875, 0.5797, 0.875, 0.5797, 0.875, 0.5797, 0.0, 0.0, 0.0, 0.0, 0.0, 0.0, 0.0, 0.0, 0.0, 0.0, 0.0, 0.0, 0.0, 0.0, 0.0, 0.0, 0.125, 0.6024, 0.125, 0.6024, 0.125, 0.6024, 0.125, 0.6024, 0.125, 0.625, 0.125, 0.6024, 0.125, 0.6024, 0.125, 0.625, 0.125, 0.6024, 0.125, 0.6024, 0.125, 0.6024, 0.125, 0.6024, 0.125, 0.6024, 0.125, 0.6024, 0.125, 0.6024, 0.125, 0.6024, 0.125, 0.6024, 0.125, 0.625, 0.125, 0.625, 0.125, 0.6024, 0.125, 0.625, 0.125, 0.6024, 0.125, 0.6024, 0.125, 0.625, 0.125, 0.6024, 0.125, 0.625, 0.125, 0.625, 0.125, 0.6024, 0.125, 0.6024, 0.125, 0.625, 0.125, 0.625, 0.125, 0.6024, 0.125, 0.625, 0.125, 0.6024, 0.125, 0.6024, 0.125, 0.625, 0.0, 0.0, 0.0, 0.0, 0.0, 0.0, 0.0, 0.0, 0.5389, 0.25, 0.4684, 0.25, 0.4684, 0.25, 0.5389, 0.25, 0.4684, 0.25, 0.5389, 0.25, 0.5389, 0.5, 0.4684, 0.5, 0.5389, 0.25, 0.4684, 0.25, 0.4684, 0.25, 0.5389, 0.25, 0.5389, 0.25, 0.4684, 0.25, 0.4684, 0.25, 0.5389, 0.25, 0.5389, 0.25, 0.4684, 0.25, 0.4684, 0.25, 0.5389, 0.25, 0.5389, 0.25, 0.4684, 0.25, 0.4684, 0.25, 0.5389, 0.25, 0.5389, 0.25, 0.4684, 0.25, 0.4684, 0.25, 0.5389, 0.25, 0.5389, 0.25, 0.4684, 0.25, 0.4684, 0.25, 0.5389, 0.25, 0.5389, 0.25, 0.4684, 0.25, 0.4684, 0.25, 0.5389, 0.25, 0.5389, 0.25, 0.4684, 0.25, 0.4684, 0.25, 0.5389, 0.25, 0.5389, 0.25, 0.4684, 0.25, 0.4684, 0.25, 0.5389, 0.25, 0.5389, 0.25, 0.4684, 0.25, 0.4684, 0.25, 0.5389, 0.25, 0.5389, 0.25, 0.4684, 0.25, 0.4684, 0.25, 0.5389, 0.25, 0.5389, 0.25, 0.4684, 0.25, 0.4684, 0.25, 0.5389, 0.25, 0.5389, 0.25, 0.4684, 0.25, 0.4684, 0.25, 0.5389, 0.25, 0.5389, 0.25, 0.4684, 0.25, 0.4684, 0.25, 0.5389, 0.25, 0.5389, 0.25, 0.4684, 0.25, 0.4684, 0.25, 0.5389, 0.25, 0.5389, 0.25, 0.4684, 0.25, 0.4684, 0.25, 0.5389, 0.25, 0.5389, 0.25, 0.4684, 0.25, 0.4684, 0.25, 0.5389, 0.25, 0.5389, 0.25, 0.4684, 0.25, 0.4684, 0.25, 0.5389, 0.25, 0.5389, 0.25, 0.5389, 0.25, 0.5389, 0.25, 0.5389, 0.25, 0.4684, 0.25, 0.4684, 0.25, 0.4684, 0.25, 0.4684, 0.25, 0.5389, 0.25, 0.5389, 0.25, 0.5389, 0.25, 0.5389, 0.25, 0.5389, 0.25, 0.5389, 0.25, 0.5389, 0.25, 0.5389, 0.25, 0.4684, 0.25, 0.4684, 0.25, 0.4684, 0.25, 0.4684, 0.25, 0.4684, 0.25, 0.4684, 0.25, 0.4684, 0.25, 0.4684, 0.25, 0.5389, 0.25, 0.5389, 0.25, 0.5389, 0.25, 0.5389, 0.25, 0.5389, 0.25, 0.5389, 0.25, 0.5389, 0.25, 0.5389, 0.25, 0.4684, 0.25, 0.4684, 0.25, 0.4684, 0.25, 0.4684, 0.25, 0.5389, 0.25, 0.5389, 0.25, 0.5389, 0.25, 0.5389, 0.25, 0.5389, 0.25, 0.5389, 0.25, 0.5389, 0.25, 0.5389, 0.25, 0.4684, 0.25, 0.4684, 0.25, 0.4684, 0.25, 0.4684, 0.25, 0.5389, 0.25, 0.5389, 0.25, 0.5389, 0.25, 0.5389, 0.25, 0.5389, 0.25, 0.5389, 0.25, 0.5389, 0.25, 0.5389, 0.25, 0.4684, 0.25, 0.5389, 0.25, 0.5389, 0.25, 0.4684, 0.25, 0.5389, 0.5, 0.4684, 0.5, 0.4684, 0.5, 0.5389, 0.5, 0.4684, 0.25, 0.4684, 0.25, 0.4684, 0.25, 0.4684, 0.25, 0.5389, 0.25, 0.5389, 0.25, 0.5389, 0.25, 0.5389, 0.25, 0.4684, 0.25, 0.4684, 0.25, 0.4684, 0.25, 0.4684, 0.25, 0.4684, 0.25, 0.4684, 0.25, 0.4684, 0.25, 0.4684, 0.25, 0.5389, 0.25, 0.5389, 0.25, 0.5389, 0.25, 0.5389, 0.25, 0.4684, 0.25, 0.4684, 0.25, 0.4684, 0.25, 0.4684, 0.25, 1.0, 0.5, 1.0, 1.0, 0.875, 1.0, 0.875, 0.5, 0.875, 0.5, 0.875, 1.0, 0.75, 1.0, 0.75, 0.5, 0.75, 0.5, 0.75, 1.0, 0.625, 1.0, 0.625, 0.5, 0.625, 0.5, 0.625, 1.0, 0.5, 1.0, 0.5, 0.5, 0.5, 0.5, 0.5, 1.0, 0.375, 1.0, 0.375, 0.5, 0.375, 0.5, 0.375, 1.0, 0.25, 1.0, 0.25, 0.5, 0.1458, 0.3542, 0.1026, 0.25, 0.6026, 0.25, 0.6458, 0.3542, 0.25, 0.5, 0.25, 1.0, 0.125, 1.0, 0.125, 0.5, 0.125, 0.5, 0.125, 1.0, 0.0, 1.0, 0.0, 0.5, 0.25, 0.3974, 0.1458, 0.3542, 0.6458, 0.3542, 0.75, 0.3974, 0.8542, 0.3542, 0.75, 0.3974, 0.75, 0.49, 0.9197, 0.4197, 0.25, 0.3974, 0.3542, 0.3542, 0.4197, 0.4197, 0.25, 0.49, 0.8974, 0.25, 0.8542, 0.3542, 0.9197, 0.4197, 0.99, 0.25, 0.3542, 0.3542, 0.3974, 0.25, 0.49, 0.25, 0.4197, 0.4197, 0.8542, 0.1458, 0.8974, 0.25, 0.99, 0.25, 0.9197, 0.08029, 0.3974, 0.25, 0.3542, 0.1458, 0.4197, 0.08029, 0.49, 0.25, 0.75, 0.1026, 0.8542, 0.1458, 0.9197, 0.08029, 0.75, 0.01, 0.3542, 0.1458, 0.25, 0.1026, 0.25, 0.01, 0.4197, 0.08029, 0.6458, 0.1458, 0.75, 0.1026, 0.75, 0.01, 0.5803, 0.08029, 0.25, 0.1026, 0.1458, 0.1458, 0.08029, 0.08029, 0.25, 0.01, 0.6026, 0.25, 0.6458, 0.1458, 0.5803, 0.08029, 0.51, 0.25, 0.1458, 0.1458, 0.1026, 0.25, 0.01, 0.25, 0.08029, 0.08029, 0.6458, 0.3542, 0.6026, 0.25, 0.51, 0.25, 0.5803, 0.4197, 0.1026, 0.25, 0.1458, 0.3542, 0.08029, 0.4197, 0.01, 0.25, 0.75, 0.3974, 0.6458, 0.3542, 0.5803, 0.4197, 0.75, 0.49, 0.1458, 0.3542, 0.25, 0.3974, 0.25, 0.49, 0.08029, 0.4197, 0.1026, 0.25, 0.1458, 0.1458, 0.6458, 0.1458, 0.6026, 0.25, 0.1458, 0.1458, 0.25, 0.1026, 0.75, 0.1026, 0.6458, 0.1458, 0.25, 0.1026, 0.3542, 0.1458, 0.8542, 0.1458, 0.75, 0.1026, 0.3542, 0.1458, 0.3974, 0.25, 0.8974, 0.25, 0.8542, 0.1458, 0.3974, 0.25, 0.3542, 0.3542, 0.8542, 0.3542, 0.8974, 0.25, 0.3542, 0.3542, 0.25, 0.3974, 0.75, 0.3974, 0.8542, 0.3542, 0.875, 0.6024, 0.875, 0.5797, 0.875, 0.5797, 0.875, 0.6024, 0.875, 0.6024, 0.875, 0.5797, 0.875, 0.5797, 0.875, 0.6024, 0.875, 0.6024, 0.875, 0.5797, 0.875, 0.5797, 0.875, 0.6024, 0.875, 0.6024, 0.875, 0.5797, 0.875, 0.5797, 0.875, 0.6024, 0.875, 0.6024, 0.875, 0.5797, 0.875, 0.5797, 0.875, 0.6024, 0.875, 0.6024, 0.875, 0.5797, 0.875, 0.5797, 0.875, 0.6024, 0.875, 0.6024, 0.875, 0.5797, 0.875, 0.5797, 0.875, 0.6024, 0.875, 0.6024, 0.875, 0.5797, 0.875, 0.5797, 0.875, 0.6024, 0.875, 0.6024, 0.875, 0.5797, 0.875, 0.5797, 0.875, 0.6024, 0.875, 0.6024, 0.875, 0.5797, 0.875, 0.5797, 0.875, 0.6024, 0.875, 0.6024, 0.875, 0.5797, 0.875, 0.5797, 0.875, 0.6024, 0.875, 0.6024, 0.875, 0.5797, 0.875, 0.5797, 0.875, 0.6024, 0.875, 0.6024, 0.875, 0.5797, 0.875, 0.5797, 0.875, 0.6024, 0.875, 0.6024, 0.875, 0.5797, 0.875, 0.5797, 0.875, 0.6024, 0.875, 0.6024, 0.875, 0.5797, 0.875, 0.5797, 0.875, 0.6024, 0.875, 0.6024, 0.875, 0.5797, 0.875, 0.5797, 0.875, 0.6024, 0.875, 0.625, 0.875, 0.6024, 0.875, 0.6024, 0.875, 0.625, 0.875, 0.625, 0.875, 0.6024, 0.875, 0.6024, 0.875, 0.625, 0.875, 0.625, 0.875, 0.6024, 0.875, 0.6024, 0.875, 0.625, 0.875, 0.625, 0.875, 0.6024, 0.875, 0.6024, 0.875, 0.625, 0.875, 0.625, 0.875, 0.6024, 0.875, 0.6024, 0.875, 0.625, 0.875, 0.625, 0.875, 0.6024, 0.875, 0.6024, 0.875, 0.625, 0.875, 0.625, 0.875, 0.6024, 0.875, 0.6024, 0.875, 0.625, 0.875, 0.625, 0.875, 0.6024, 0.875, 0.6024, 0.875, 0.625, 0.875, 0.625, 0.875, 0.6024, 0.875, 0.6024, 0.875, 0.625, 0.875, 0.625, 0.875, 0.6024, 0.875, 0.6024, 0.875, 0.625, 0.875, 0.625, 0.875, 0.6024, 0.875, 0.6024, 0.875, 0.625, 0.875, 0.625, 0.875, 0.6024, 0.875, 0.6024, 0.875, 0.625, 0.875, 0.625, 0.875, 0.6024, 0.875, 0.6024, 0.875, 0.625, 0.875, 0.625, 0.875, 0.6024, 0.875, 0.6024, 0.875, 0.625, 0.875, 0.625, 0.875, 0.6024, 0.875, 0.6024, 0.875, 0.625, 0.875, 0.625, 0.875, 0.6024, 0.875, 0.6024, 0.875, 0.625, 0.875, 0.625, 0.875, 0.6024, 0.875, 0.6024, 0.875, 0.625, 0.875, 0.6024, 0.875, 0.5797, 0.875, 0.5797, 0.875, 0.6024, 0.875, 0.625, 0.875, 0.6024, 0.875, 0.6024, 0.875, 0.625, 0.875, 0.625, 0.875, 0.6024, 0.875, 0.6024, 0.875, 0.625, 0.875, 0.625, 0.875, 0.6024, 0.875, 0.6024, 0.875, 0.625, 0.875, 0.625, 0.875, 0.6024, 0.875, 0.6024, 0.875, 0.625, 0.875, 0.625, 0.875, 0.6024, 0.875, 0.6024, 0.875, 0.625, 0.875, 0.6024, 0.875, 0.5797, 0.875, 0.5797, 0.875, 0.6024, 0.875, 0.6024, 0.875, 0.5797, 0.875, 0.5797, 0.875, 0.6024, 0.875, 0.6024, 0.875, 0.5797, 0.875, 0.5797, 0.875, 0.6024, 0.875, 0.6024, 0.875, 0.5797, 0.875, 0.5797, 0.875, 0.6024, 0.875, 0.6024, 0.875, 0.5797, 0.875, 0.5797, 0.875, 0.6024, 0.5389, 0.25, 0.4684, 0.25, 0.4684, 0.25, 0.5389, 0.25, 0.5389, 0.25, 0.4684, 0.25, 0.4684, 0.25, 0.5389, 0.25, 0.5389, 0.25, 0.4684, 0.25, 0.4684, 0.25, 0.5389, 0.25, 0.5389, 0.25, 0.4684, 0.25, 0.4684, 0.25, 0.5389, 0.25, 0.5389, 0.25, 0.4684, 0.25, 0.4684, 0.25, 0.5389, 0.25, 0.875, 0.5797, 0.875, 0.5797, 0.875, 0.5797, 0.875, 0.5797, 0.875, 0.5797, 0.875, 0.5797, 0.875, 0.5797, 0.875, 0.5797, 0.875, 0.5797, 0.875, 0.5797, 0.875, 0.5797, 0.875, 0.5797, 0.875, 0.5797, 0.875, 0.5797, 0.875, 0.5797, 0.875, 0.5797, 0.875, 0.5797, 0.875, 0.5797, 0.875, 0.5797, 0.875, 0.5797, 0.125, 0.5797, 0.125, 0.6024, 0.125, 0.6024, 0.125, 0.5797, 0.125, 0.5797, 0.125, 0.6024, 0.125, 0.6024, 0.125, 0.5797, 0.125, 0.5797, 0.125, 0.6024, 0.125, 0.6024, 0.125, 0.5797, 0.125, 0.5797, 0.125, 0.6024, 0.125, 0.6024, 0.125, 0.5797, 0.125, 0.5797, 0.125, 0.6024, 0.125, 0.6024, 0.125, 0.5797, 0.125, 0.5, 0.125, 0.5344, 0.125, 0.5344, 0.125, 0.5, 0.125, 0.5, 0.125, 0.5344, 0.125, 0.5344, 0.125, 0.5, 0.125, 0.5, 0.125, 0.5344, 0.125, 0.5344, 0.125, 0.5, 0.125, 0.5, 0.125, 0.5344, 0.125, 0.5344, 0.125, 0.5, 0.125, 0.5, 0.125, 0.5344, 0.125, 0.5344, 0.125, 0.5, 0.625, 0.25, 0.6095, 0.25, 0.6095, 0.25, 0.625, 0.25, 0.625, 0.25, 0.6095, 0.25, 0.6095, 0.25, 0.625, 0.25, 0.625, 0.25, 0.6095, 0.25, 0.6095, 0.25, 0.625, 0.25, 0.625, 0.25, 0.6095, 0.25, 0.6095, 0.25, 0.625, 0.25, 0.625, 0.25, 0.6095, 0.25, 0.6095, 0.25, 0.625, 0.25, 0.875, 0.5797, 0.875, 0.5344, 0.875, 0.5344, 0.875, 0.5797, 0.875, 0.5797, 0.875, 0.5344, 0.875, 0.5344, 0.875, 0.5797, 0.875, 0.5797, 0.875, 0.5344, 0.875, 0.5344, 0.875, 0.5797, 0.875, 0.5797, 0.875, 0.5344, 0.875, 0.5344, 0.875, 0.5797, 0.875, 0.5797, 0.875, 0.5344, 0.875, 0.5344, 0.875, 0.5797, 0.4684, 0.25, 0.3978, 0.25, 0.3978, 0.25, 0.4684, 0.25, 0.4684, 0.25, 0.3978, 0.25, 0.3978, 0.25, 0.4684, 0.25, 0.4684, 0.25, 0.3978, 0.25, 0.3978, 0.25, 0.4684, 0.25, 0.4684, 0.25, 0.3978, 0.25, 0.3978, 0.25, 0.4684, 0.25, 0.4684, 0.25, 0.3978, 0.25, 0.3978, 0.25, 0.4684, 0.25, 0.125, 0.6024, 0.125, 0.625, 0.125, 0.625, 0.125, 0.6024, 0.125, 0.6024, 0.125, 0.625, 0.125, 0.625, 0.125, 0.6024, 0.125, 0.6024, 0.125, 0.625, 0.125, 0.625, 0.125, 0.6024, 0.125, 0.6024, 0.125, 0.625, 0.125, 0.625, 0.125, 0.6024, 0.125, 0.6024, 0.125, 0.625, 0.125, 0.625, 0.125, 0.6024, 0.6095, 0.25, 0.5389, 0.25, 0.5389, 0.25, 0.6095, 0.25, 0.6095, 0.25, 0.5389, 0.25, 0.5389, 0.25, 0.6095, 0.25, 0.6095, 0.25, 0.5389, 0.25, 0.5389, 0.25, 0.6095, 0.25, 0.6095, 0.25, 0.5389, 0.25, 0.5389, 0.25, 0.6095, 0.25, 0.6095, 0.25, 0.5389, 0.25, 0.5389, 0.25, 0.6095, 0.25, 0.875, 0.5344, 0.875, 0.5, 0.875, 0.5, 0.875, 0.5344, 0.875, 0.5344, 0.875, 0.5, 0.875, 0.5, 0.875, 0.5344, 0.875, 0.5344, 0.875, 0.5, 0.875, 0.5, 0.875, 0.5344, 0.875, 0.5344, 0.875, 0.5, 0.875, 0.5, 0.875, 0.5344, 0.875, 0.5344, 0.875, 0.5, 0.875, 0.5, 0.875, 0.5344, 0.3978, 0.25, 0.375, 0.25, 0.375, 0.25, 0.3978, 0.25, 0.3978, 0.25, 0.375, 0.25, 0.375, 0.25, 0.3978, 0.25, 0.3978, 0.25, 0.375, 0.25, 0.375, 0.25, 0.3978, 0.25, 0.3978, 0.25, 0.375, 0.25, 0.375, 0.25, 0.3978, 0.25, 0.3978, 0.25, 0.375, 0.25, 0.375, 0.25, 0.3978, 0.25, 0.125, 0.5344, 0.125, 0.5797, 0.125, 0.5797, 0.125, 0.5344, 0.125, 0.5344, 0.125, 0.5797, 0.125, 0.5797, 0.125, 0.5344, 0.125, 0.5344, 0.125, 0.5797, 0.125, 0.5797, 0.125, 0.5344, 0.125, 0.5344, 0.125, 0.5797, 0.125, 0.5797, 0.125, 0.5344, 0.125, 0.5344, 0.125, 0.5797, 0.125, 0.5797, 0.125, 0.5344, 0.5389, 0.25, 0.5389, 0.25, 0.5389, 0.25, 0.5389, 0.25, 0.5389, 0.25, 0.5389, 0.25, 0.5389, 0.25, 0.5389, 0.25, 0.5389, 0.25, 0.5389, 0.25, 0.5389, 0.25, 0.5389, 0.25, 0.5389, 0.25, 0.5389, 0.25, 0.5389, 0.25, 0.5389, 0.25, 0.5389, 0.25, 0.5389, 0.25, 0.5389, 0.25, 0.5389, 0.25, 0.4684, 0.25, 0.4684, 0.25, 0.4684, 0.25, 0.4684, 0.25, 0.4684, 0.25, 0.4684, 0.25, 0.4684, 0.25, 0.4684, 0.25, 0.4684, 0.25, 0.4684, 0.25, 0.4684, 0.25, 0.4684, 0.25, 0.4684, 0.25, 0.4684, 0.25, 0.4684, 0.25, 0.4684, 0.25, 0.4684, 0.25, 0.4684, 0.25, 0.4684, 0.25, 0.4684, 0.25, 1.0, 0.5, 1.0, 1.0, 0.875, 1.0, 0.875, 0.5, 0.875, 0.5, 0.875, 1.0, 0.75, 1.0, 0.75, 0.5, 0.75, 0.5, 0.75, 1.0, 0.625, 1.0, 0.625, 0.5, 0.625, 0.5, 0.625, 1.0, 0.5, 1.0, 0.5, 0.5, 0.5, 0.5, 0.5, 1.0, 0.375, 1.0, 0.375, 0.5, 0.375, 0.5, 0.375, 1.0, 0.25, 1.0, 0.25, 0.5, 0.1276, 0.3724, 0.07691, 0.25, 0.07691, 0.25, 0.1276, 0.3724, 0.25, 0.5, 0.25, 1.0, 0.125, 1.0, 0.125, 0.5, 0.125, 0.5, 0.125, 1.0, 0.0, 1.0, 0.0, 0.5, 0.8724, 0.3724, 0.9231, 0.25, 0.9231, 0.25, 0.8724, 0.3724, 0.875, 0.625, 0.875, 0.6024, 0.875, 0.6024, 0.875, 0.625, 0.875, 0.625, 0.875, 0.6024, 0.875, 0.6024, 0.875, 0.625, 0.875, 0.625, 0.875, 0.6024, 0.875, 0.6024, 0.875, 0.625, 0.875, 0.625, 0.875, 0.6024, 0.875, 0.6024, 0.875, 0.625, 0.875, 0.625, 0.875, 0.6024, 0.875, 0.6024, 0.875, 0.625, 0.875, 0.6024, 0.875, 0.5797, 0.875, 0.5797, 0.875, 0.6024, 0.875, 0.6024, 0.875, 0.5797, 0.875, 0.5797, 0.875, 0.6024, 0.875, 0.625, 0.875, 0.6024, 0.875, 0.6024, 0.875, 0.625, 0.875, 0.6024, 0.875, 0.5797, 0.875, 0.5797, 0.875, 0.6024, 0.875, 0.6024, 0.875, 0.5797, 0.875, 0.5797, 0.875, 0.6024, 0.4684, 0.25, 0.4684, 0.25, 0.4684, 0.25, 0.4684, 0.25, 0.4684, 0.25, 0.4684, 0.25, 0.4684, 0.25, 0.4684, 0.25, 0.4684, 0.25, 0.4684, 0.25, 0.4684, 0.25, 0.4684, 0.25, 0.4684, 0.25, 0.4684, 0.25, 0.4684, 0.25, 0.4684, 0.25, 0.4684, 0.25, 0.4684, 0.25, 0.4684, 0.25, 0.4684, 0.25, 0.5389, 0.25, 0.5389, 0.25, 0.5389, 0.25, 0.5389, 0.25, 0.5389, 0.25, 0.5389, 0.25, 0.5389, 0.25, 0.5389, 0.25, 0.5389, 0.25, 0.5389, 0.25, 0.5389, 0.25, 0.5389, 0.25, 0.5389, 0.25, 0.5389, 0.25, 0.5389, 0.25, 0.5389, 0.25, 0.5389, 0.25, 0.5389, 0.25, 0.5389, 0.25, 0.5389, 0.25, 0.5389, 0.25, 0.4684, 0.25, 0.4684, 0.25, 0.5389, 0.25, 0.5389, 0.25, 0.4684, 0.25, 0.4684, 0.25, 0.5389, 0.25, 0.5389, 0.25, 0.4684, 0.25, 0.4684, 0.25, 0.5389, 0.25, 0.5389, 0.25, 0.4684, 0.25, 0.4684, 0.25, 0.5389, 0.25, 0.5389, 0.25, 0.4684, 0.25, 0.4684, 0.25, 0.5389, 0.25, 0.875, 0.5797, 0.875, 0.5797, 0.875, 0.5797, 0.875, 0.5797, 0.875, 0.5797, 0.875, 0.5797, 0.875, 0.5797, 0.875, 0.5797, 0.875, 0.5797, 0.875, 0.5797, 0.875, 0.5797, 0.875, 0.5797, 0.875, 0.5797, 0.875, 0.5797, 0.875, 0.5797, 0.875, 0.5797, 0.875, 0.5797, 0.875, 0.5797, 0.875, 0.5797, 0.875, 0.5797, 0.125, 0.5797, 0.125, 0.6024, 0.125, 0.6024, 0.125, 0.5797, 0.125, 0.5797, 0.125, 0.6024, 0.125, 0.6024, 0.125, 0.5797, 0.125, 0.5797, 0.125, 0.6024, 0.125, 0.6024, 0.125, 0.5797, 0.125, 0.5797, 0.125, 0.6024, 0.125, 0.6024, 0.125, 0.5797, 0.125, 0.5797, 0.125, 0.6024, 0.125, 0.6024, 0.125, 0.5797, 0.125, 0.5, 0.125, 0.5344, 0.125, 0.5344, 0.125, 0.5, 0.125, 0.5, 0.125, 0.5344, 0.125, 0.5344, 0.125, 0.5, 0.125, 0.5, 0.125, 0.5344, 0.125, 0.5344, 0.125, 0.5, 0.125, 0.5, 0.125, 0.5344, 0.125, 0.5344, 0.125, 0.5, 0.125, 0.5, 0.125, 0.5344, 0.125, 0.5344, 0.125, 0.5, 0.625, 0.25, 0.6095, 0.25, 0.6095, 0.25, 0.625, 0.25, 0.625, 0.25, 0.6095, 0.25, 0.6095, 0.25, 0.625, 0.25, 0.625, 0.25, 0.6095, 0.25, 0.6095, 0.25, 0.625, 0.25, 0.625, 0.25, 0.6095, 0.25, 0.6095, 0.25, 0.625, 0.25, 0.625, 0.25, 0.6095, 0.25, 0.6095, 0.25, 0.625, 0.25, 0.875, 0.5797, 0.875, 0.5344, 0.875, 0.5344, 0.875, 0.5797, 0.875, 0.5797, 0.875, 0.5344, 0.875, 0.5344, 0.875, 0.5797, 0.875, 0.5797, 0.875, 0.5344, 0.875, 0.5344, 0.875, 0.5797, 0.875, 0.5797, 0.875, 0.5344, 0.875, 0.5344, 0.875, 0.5797, 0.875, 0.5797, 0.875, 0.5344, 0.875, 0.5344, 0.875, 0.5797, 0.4684, 0.25, 0.3978, 0.25, 0.3978, 0.25, 0.4684, 0.25, 0.4684, 0.25, 0.3978, 0.25, 0.3978, 0.25, 0.4684, 0.25, 0.4684, 0.25, 0.3978, 0.25, 0.3978, 0.25, 0.4684, 0.25, 0.4684, 0.25, 0.3978, 0.25, 0.3978, 0.25, 0.4684, 0.25, 0.4684, 0.25, 0.3978, 0.25, 0.3978, 0.25, 0.4684, 0.25, 0.125, 0.6024, 0.125, 0.625, 0.125, 0.625, 0.125, 0.6024, 0.125, 0.6024, 0.125, 0.625, 0.125, 0.625, 0.125, 0.6024, 0.125, 0.6024, 0.125, 0.625, 0.125, 0.625, 0.125, 0.6024, 0.125, 0.6024, 0.125, 0.625, 0.125, 0.625, 0.125, 0.6024, 0.125, 0.6024, 0.125, 0.625, 0.125, 0.625, 0.125, 0.6024, 0.6095, 0.25, 0.5389, 0.25, 0.5389, 0.25, 0.6095, 0.25, 0.6095, 0.25, 0.5389, 0.25, 0.5389, 0.25, 0.6095, 0.25, 0.6095, 0.25, 0.5389, 0.25, 0.5389, 0.25, 0.6095, 0.25, 0.6095, 0.25, 0.5389, 0.25, 0.5389, 0.25, 0.6095, 0.25, 0.6095, 0.25, 0.5389, 0.25, 0.5389, 0.25, 0.6095, 0.25, 0.875, 0.5344, 0.875, 0.5, 0.875, 0.5, 0.875, 0.5344, 0.875, 0.5344, 0.875, 0.5, 0.875, 0.5, 0.875, 0.5344, 0.875, 0.5344, 0.875, 0.5, 0.875, 0.5, 0.875, 0.5344, 0.875, 0.5344, 0.875, 0.5, 0.875, 0.5, 0.875, 0.5344, 0.875, 0.5344, 0.875, 0.5, 0.875, 0.5, 0.875, 0.5344, 0.3978, 0.25, 0.375, 0.25, 0.375, 0.25, 0.3978, 0.25, 0.3978, 0.25, 0.375, 0.25, 0.375, 0.25, 0.3978, 0.25, 0.3978, 0.25, 0.375, 0.25, 0.375, 0.25, 0.3978, 0.25, 0.3978, 0.25, 0.375, 0.25, 0.375, 0.25, 0.3978, 0.25, 0.3978, 0.25, 0.375, 0.25, 0.375, 0.25, 0.3978, 0.25, 0.125, 0.5344, 0.125, 0.5797, 0.125, 0.5797, 0.125, 0.5344, 0.125, 0.5344, 0.125, 0.5797, 0.125, 0.5797, 0.125, 0.5344, 0.125, 0.5344, 0.125, 0.5797, 0.125, 0.5797, 0.125, 0.5344, 0.125, 0.5344, 0.125, 0.5797, 0.125, 0.5797, 0.125, 0.5344, 0.125, 0.5344, 0.125, 0.5797, 0.125, 0.5797, 0.125, 0.5344, 0.875, 0.625, 0.875, 0.6024, 0.875, 0.6024, 0.875, 0.625, 0.875, 0.625, 0.875, 0.6024, 0.875, 0.6024, 0.875, 0.625, 0.875, 0.625, 0.875, 0.6024, 0.875, 0.6024, 0.875, 0.625, 0.875, 0.625, 0.875, 0.6024, 0.875, 0.6024, 0.875, 0.625, 0.875, 0.5797, 0.875, 0.6024, 0.875, 0.6024, 0.875, 0.5797, 0.875, 0.6024, 0.875, 0.5797, 0.875, 0.5797, 0.875, 0.6024, 0.875, 0.6024, 0.875, 0.5797, 0.875, 0.5797, 0.875, 0.6024, 0.875, 0.6024, 0.875, 0.5797, 0.875, 0.5797, 0.875, 0.6024, 0.875, 0.6024, 0.875, 0.5797, 0.875, 0.5797, 0.875, 0.6024, 0.875, 0.5797, 0.875, 0.6024, 0.875, 0.6024, 0.875, 0.5797, 0.5389, 0.25, 0.4684, 0.25, 0.4684, 0.25, 0.5389, 0.25, 0.5389, 0.25, 0.4684, 0.25, 0.4684, 0.25, 0.5389, 0.25, 0.5389, 0.25, 0.4684, 0.25, 0.4684, 0.25, 0.5389, 0.25, 0.5389, 0.25, 0.4684, 0.25, 0.4684, 0.25, 0.5389, 0.25, 0.5389, 0.25, 0.4684, 0.25, 0.4684, 0.25, 0.5389, 0.25, 0.875, 0.5797, 0.875, 0.5797, 0.875, 0.5797, 0.875, 0.5797, 0.875, 0.5797, 0.875, 0.5797, 0.875, 0.5797, 0.875, 0.5797, 0.875, 0.5797, 0.875, 0.5797, 0.875, 0.5797, 0.875, 0.5797, 0.875, 0.5797, 0.875, 0.5797, 0.875, 0.5797, 0.875, 0.5797, 0.875, 0.5797, 0.875, 0.5797, 0.875, 0.5797, 0.875, 0.5797, 0.125, 0.5797, 0.125, 0.6024, 0.125, 0.6024, 0.125, 0.5797, 0.125, 0.5797, 0.125, 0.6024, 0.125, 0.6024, 0.125, 0.5797, 0.125, 0.5797, 0.125, 0.6024, 0.125, 0.6024, 0.125, 0.5797, 0.125, 0.5797, 0.125, 0.6024, 0.125, 0.6024, 0.125, 0.5797, 0.125, 0.5797, 0.125, 0.6024, 0.125, 0.6024, 0.125, 0.5797, 0.5389, 0.25, 0.5389, 0.25, 0.5389, 0.25, 0.5389, 0.25, 0.5389, 0.25, 0.5389, 0.25, 0.5389, 0.25, 0.5389, 0.25, 0.5389, 0.25, 0.5389, 0.25, 0.5389, 0.25, 0.5389, 0.25, 0.5389, 0.25, 0.5389, 0.25, 0.5389, 0.25, 0.5389, 0.25, 0.5389, 0.25, 0.5389, 0.25, 0.5389, 0.25, 0.5389, 0.25, 0.4684, 0.25, 0.4684, 0.25, 0.4684, 0.25, 0.4684, 0.25, 0.4684, 0.25, 0.4684, 0.25, 0.4684, 0.25, 0.4684, 0.25, 0.4684, 0.25, 0.4684, 0.25, 0.4684, 0.25, 0.4684, 0.25, 0.4684, 0.25, 0.4684, 0.25, 0.4684, 0.25, 0.4684, 0.25, 0.4684, 0.25, 0.4684, 0.25, 0.4684, 0.25, 0.4684, 0.25, 0.125, 0.5, 0.125, 0.5344, 0.125, 0.5344, 0.125, 0.5, 0.125, 0.5, 0.125, 0.5344, 0.125, 0.5344, 0.125, 0.5, 0.125, 0.5, 0.125, 0.5344, 0.125, 0.5344, 0.125, 0.5, 0.125, 0.5, 0.125, 0.5344, 0.125, 0.5344, 0.125, 0.5, 0.125, 0.5, 0.125, 0.5344, 0.125, 0.5344, 0.125, 0.5, 0.625, 0.25, 0.6095, 0.25, 0.6095, 0.25, 0.625, 0.25, 0.625, 0.25, 0.6095, 0.25, 0.6095, 0.25, 0.625, 0.25, 0.625, 0.25, 0.6095, 0.25, 0.6095, 0.25, 0.625, 0.25, 0.625, 0.25, 0.6095, 0.25, 0.6095, 0.25, 0.625, 0.25, 0.625, 0.25, 0.6095, 0.25, 0.6095, 0.25, 0.625, 0.25, 0.875, 0.5797, 0.875, 0.5344, 0.875, 0.5344, 0.875, 0.5797, 0.875, 0.5797, 0.875, 0.5344, 0.875, 0.5344, 0.875, 0.5797, 0.875, 0.5797, 0.875, 0.5344, 0.875, 0.5344, 0.875, 0.5797, 0.875, 0.5797, 0.875, 0.5344, 0.875, 0.5344, 0.875, 0.5797, 0.875, 0.5797, 0.875, 0.5344, 0.875, 0.5344, 0.875, 0.5797, 0.4684, 0.25, 0.3978, 0.25, 0.3978, 0.25, 0.4684, 0.25, 0.4684, 0.25, 0.3978, 0.25, 0.3978, 0.25, 0.4684, 0.25, 0.4684, 0.25, 0.3978, 0.25, 0.3978, 0.25, 0.4684, 0.25, 0.4684, 0.25, 0.3978, 0.25, 0.3978, 0.25, 0.4684, 0.25, 0.4684, 0.25, 0.3978, 0.25, 0.3978, 0.25, 0.4684, 0.25, 0.125, 0.6024, 0.125, 0.625, 0.125, 0.625, 0.125, 0.6024, 0.125, 0.6024, 0.125, 0.625, 0.125, 0.625, 0.125, 0.6024, 0.125, 0.6024, 0.125, 0.625, 0.125, 0.625, 0.125, 0.6024, 0.125, 0.6024, 0.125, 0.625, 0.125, 0.625, 0.125, 0.6024, 0.125, 0.6024, 0.125, 0.625, 0.125, 0.625, 0.125, 0.6024, 0.6095, 0.25, 0.5389, 0.25, 0.5389, 0.25, 0.6095, 0.25, 0.6095, 0.25, 0.5389, 0.25, 0.5389, 0.25, 0.6095, 0.25, 0.6095, 0.25, 0.5389, 0.25, 0.5389, 0.25, 0.6095, 0.25, 0.6095, 0.25, 0.5389, 0.25, 0.5389, 0.25, 0.6095, 0.25, 0.6095, 0.25, 0.5389, 0.25, 0.5389, 0.25, 0.6095, 0.25, 0.875, 0.5344, 0.875, 0.5, 0.875, 0.5, 0.875, 0.5344, 0.875, 0.5344, 0.875, 0.5, 0.875, 0.5, 0.875, 0.5344, 0.875, 0.5344, 0.875, 0.5, 0.875, 0.5, 0.875, 0.5344, 0.875, 0.5344, 0.875, 0.5, 0.875, 0.5, 0.875, 0.5344, 0.875, 0.5344, 0.875, 0.5, 0.875, 0.5, 0.875, 0.5344, 0.3978, 0.25, 0.375, 0.25, 0.375, 0.25, 0.3978, 0.25, 0.3978, 0.25, 0.375, 0.25, 0.375, 0.25, 0.3978, 0.25, 0.3978, 0.25, 0.375, 0.25, 0.375, 0.25, 0.3978, 0.25, 0.3978, 0.25, 0.375, 0.25, 0.375, 0.25, 0.3978, 0.25, 0.3978, 0.25, 0.375, 0.25, 0.375, 0.25, 0.3978, 0.25, 0.125, 0.5344, 0.125, 0.5797, 0.125, 0.5797, 0.125, 0.5344, 0.125, 0.5344, 0.125, 0.5797, 0.125, 0.5797, 0.125, 0.5344, 0.125, 0.5344, 0.125, 0.5797, 0.125, 0.5797, 0.125, 0.5344, 0.125, 0.5344, 0.125, 0.5797, 0.125, 0.5797, 0.125, 0.5344, 0.125, 0.5344, 0.125, 0.5797, 0.125, 0.5797, 0.125, 0.5344, 0.875, 0.625, 0.875, 0.6024, 0.875, 0.6024, 0.875, 0.625, 0.875, 0.6024, 0.875, 0.5797, 0.875, 0.5797, 0.875, 0.6024, 0.875, 0.625, 0.875, 0.6024, 0.875, 0.6024, 0.875, 0.625, 0.875, 0.6024, 0.875, 0.5797, 0.875, 0.5797, 0.875, 0.6024, 0.875, 0.6024, 0.875, 0.625, 0.875, 0.625, 0.875, 0.6024, 0.875, 0.5797, 0.875, 0.5797, 0.875, 0.5797, 0.875, 0.5797, 0.875, 0.6024, 0.875, 0.625, 0.875, 0.625, 0.875, 0.6024, 0.875, 0.6024, 0.875, 0.5797, 0.875, 0.5797, 0.875, 0.6024, 0.875, 0.5797, 0.875, 0.5797, 0.875, 0.5797, 0.875, 0.5797, 0.875, 0.6024, 0.875, 0.5797, 0.875, 0.5797, 0.875, 0.6024, 0.8724, 0.3724, 0.75, 0.4231, 0.75, 0.49, 0.9197, 0.4197, 0.25, 0.4231, 0.3724, 0.3724, 0.4197, 0.4197, 0.25, 0.49, 0.9231, 0.25, 0.8724, 0.3724, 0.9197, 0.4197, 0.99, 0.25, 0.3724, 0.3724, 0.4231, 0.25, 0.49, 0.25, 0.4197, 0.4197, 0.8724, 0.1276, 0.9231, 0.25, 0.99, 0.25, 0.9197, 0.08029, 0.4231, 0.25, 0.3724, 0.1276, 0.4197, 0.08029, 0.49, 0.25, 0.75, 0.07691, 0.8724, 0.1276, 0.9197, 0.08029, 0.75, 0.01, 0.3724, 0.1276, 0.25, 0.07691, 0.25, 0.01, 0.4197, 0.08029, 0.6276, 0.1276, 0.75, 0.07691, 0.75, 0.01, 0.5803, 0.08029, 0.25, 0.07691, 0.1276, 0.1276, 0.08029, 0.08029, 0.25, 0.01, 0.5769, 0.25, 0.6276, 0.1276, 0.5803, 0.08029, 0.51, 0.25, 0.1276, 0.1276, 0.07691, 0.25, 0.01, 0.25, 0.08029, 0.08029, 0.6276, 0.3724, 0.5769, 0.25, 0.51, 0.25, 0.5803, 0.4197, 0.07691, 0.25, 0.1276, 0.3724, 0.08029, 0.4197, 0.01, 0.25, 0.75, 0.4231, 0.6276, 0.3724, 0.5803, 0.4197, 0.75, 0.49, 0.1276, 0.3724, 0.25, 0.4231, 0.25, 0.49, 0.08029, 0.4197, 0.75, 0.4231, 0.8724, 0.3724, 0.9231, 0.25, 0.8724, 0.1276, 0.75, 0.07691, 0.6276, 0.1276, 0.5769, 0.25, 0.6276, 0.3724, 0.75, 0.4231, 0.8724, 0.3724, 0.8724, 0.3724, 0.75, 0.4231, 0.6276, 0.3724, 0.75, 0.4231, 0.75, 0.4231, 0.6276, 0.3724, 0.5769, 0.25, 0.6276, 0.3724, 0.6276, 0.3724, 0.5769, 0.25, 0.6276, 0.1276, 0.5769, 0.25, 0.5769, 0.25, 0.6276, 0.1276, 0.75, 0.07691, 0.6276, 0.1276, 0.6276, 0.1276, 0.75, 0.07691, 0.8724, 0.1276, 0.75, 0.07691, 0.75, 0.07691, 0.8724, 0.1276, 0.9231, 0.25, 0.8724, 0.1276, 0.8724, 0.1276, 0.9231, 0.25, 0.3724, 0.3724, 0.25, 0.4231, 0.1276, 0.3724, 0.07691, 0.25, 0.1276, 0.1276, 0.25, 0.07691, 0.3724, 0.1276, 0.4231, 0.25, 0.07691, 0.25, 0.1276, 0.1276, 0.1276, 0.1276, 0.07691, 0.25, 0.1276, 0.1276, 0.25, 0.07691, 0.25, 0.07691, 0.1276, 0.1276, 0.25, 0.07691, 0.3724, 0.1276, 0.3724, 0.1276, 0.25, 0.07691, 0.3724, 0.1276, 0.4231, 0.25, 0.4231, 0.25, 0.3724, 0.1276, 0.4231, 0.25, 0.3724, 0.3724, 0.3724, 0.3724, 0.4231, 0.25, 0.3724, 0.3724, 0.25, 0.4231, 0.25, 0.4231, 0.3724, 0.3724, 0.25, 0.4231, 0.1276, 0.3724, 0.1276, 0.3724, 0.25, 0.4231])
me_cube.materials.append(mat_material)
me_cube.materials.append(mat_material_001)
me_cube.materials.append(mat_material_002)
me_cube.use_remesh_preserve_volume = False
me_cube.use_remesh_preserve_attributes = False
me_cube.use_mirror_vertex_groups = False
me_cube.update()

# ---- objects
ob_cube = bpy.data.objects.new('Cube', me_cube)

# ---- transforms, parenting, visibility, modifiers, constraints
ob_cube.location = (-2.435, 1.164e-10, -0.08415)
ob_cube.rotation_euler = (0.0, -0.1443, 0.0)
ob_cube.scale = (0.075, 0.075, 0.075)
ob_cube.lock_rotations_4d = False
ob_cube.empty_display_type = 'ARROWS'
ob_cube.lineart.crease_threshold = 0.0
_m = ob_cube.modifiers.new('Mirror', 'MIRROR')
_m.use_axis = (False, True, False)
_m.use_clip = True

# ---- collection membership
col_collection.objects.link(ob_cube)

# ---- scene / render settings (as saved in the file)
scene.frame_start = 1; scene.frame_end = 250; scene.frame_set(1)
scene.render.engine = 'BLENDER_EEVEE_NEXT'
scene.cycles.use_denoising = False
scene.cycles.samples = 128
scene.cycles.sampling_pattern = 'TABULATED_SOBOL'
scene.cycles.use_adaptive_sampling = False
scene.cycles.use_light_tree = False
scene.view_settings.view_transform = 'Filmic'
bpy.context.view_layer.update()

# ---- added for rendering (the .blend has no active camera and no usable light): camera, sun
cam_auto = bpy.data.cameras.new('AutoCamera')
cam_auto.lens = 50.0
cam_auto.sensor_width = 36.0
cam_auto.clip_end = 1000.0
ob_auto_camera = bpy.data.objects.new('AutoCamera', cam_auto)
scene.collection.objects.link(ob_auto_camera)
ob_auto_camera.location = (1.35987, -3.02785, 1.85172)
ob_auto_camera.rotation_euler = (1.09748, -7.21219e-08, 0.694738)
scene.camera = ob_auto_camera
light_auto_sun = bpy.data.lights.new('AutoSun', 'SUN')
light_auto_sun.energy = 3.0
light_auto_sun.angle = 0.0523599
ob_auto_sun = bpy.data.objects.new('AutoSun', light_auto_sun)
scene.collection.objects.link(ob_auto_sun)
ob_auto_sun.rotation_euler = (0.872665, 0.174533, 0.523599)
bpy.context.view_layer.update()
